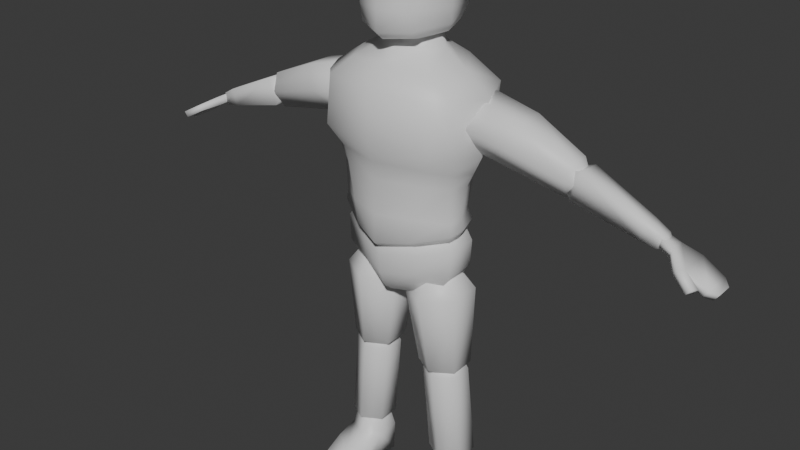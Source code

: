 # Source: Conversing_Variant_Two.blend  (saved by Blender 4.3.34; exported with 4.5.12 LTS)
import bpy
from mathutils import Matrix  # noqa: F401  (used for matrix-valued properties, if any)

bpy.ops.wm.read_factory_settings(use_empty=True)
scene = bpy.context.scene
scene.name = 'Scene'

# ---- collections
col_collection = bpy.data.collections.new('Collection'); scene.collection.children.link(col_collection)

# ---- materials (node trees are filled in below, after node groups)
mat_material = bpy.data.materials.new('Material')
mat_material.alpha_threshold = 0.0
mat_material.roughness = 0.5
mat_material.line_color = (0.0, 0.0, 0.0, 1.0)

# ---- material node trees
mat_material.use_nodes = True; mat_material.node_tree.nodes.clear()
_N = mat_material.node_tree.nodes; _L = mat_material.node_tree.links
n0 = _N.new('ShaderNodeOutputMaterial'); n0.name = 'Material Output'; n0.location = (300, 300)
n1 = _N.new('ShaderNodeBsdfPrincipled'); n1.name = 'Principled BSDF'; n1.location = (10, 300)
n1.inputs[3].default_value = 1.45
_L.new(n1.outputs[0], n0.inputs[0])
n0.is_active_output = True

# ---- world
world_world = bpy.data.worlds.new('World'); scene.world = world_world
world_world.use_nodes = True; world_world.node_tree.nodes.clear()
_N = world_world.node_tree.nodes; _L = world_world.node_tree.links
n0 = _N.new('ShaderNodeOutputWorld'); n0.name = 'World Output'; n0.location = (300, 300)
n1 = _N.new('ShaderNodeBackground'); n1.name = 'Background'; n1.location = (10, 300)
n1.inputs[0].default_value = (0.05088, 0.05088, 0.05088, 1.0)
_L.new(n1.outputs[0], n0.inputs[0])
n0.is_active_output = True
world_world.color = (0.05088, 0.05088, 0.05088)
world_world.sun_shadow_jitter_overblur = 0.0

# ---- meshes
me_cube = bpy.data.meshes.new('Cube')
me_cube.from_pydata([(0.3563, 0.4095, 3.193), (0.3169, 0.4502, 2.868), (0.4175, -0.3058, 3.212), (0.4316, -0.3323, 2.871), (0.0, 0.4448, 2.897), (0.0, -0.4051, 3.224), (0.0, -0.4324, 2.898), (0.0, 0.4232, 3.197), (0.4717, 0.3468, 3.191), (0.4436, 0.3192, 2.792), (0.5163, -0.1983, 3.198), (0.5055, -0.2003, 2.815), (0.0, -0.3669, 2.611), (0.3102, -0.2595, 2.597), (0.2063, 0.3124, 2.611), (0.0, 0.3792, 2.625), (0.4537, -0.1335, 2.576), (0.3905, 0.1978, 2.565), (0.0, -0.3618, 2.354), (0.2549, -0.2724, 2.352), (0.1735, 0.3083, 2.364), (0.0, 0.3795, 2.368), (0.4478, -0.1257, 2.321), (0.3645, 0.1741, 2.321), (0.0, -0.3146, 2.023), (0.2197, -0.2265, 2.048), (0.2197, 0.2878, 2.065), (0.0, 0.3576, 2.044), (0.4497, -0.1126, 2.115), (0.4497, 0.1203, 2.115), (0.0465, -0.103, 1.704), (0.2614, -0.227, 1.716), (0.2598, 0.2696, 1.73), (0.0457, 0.1452, 1.711), (0.4756, -0.1026, 1.735), (0.4748, 0.1457, 1.742), (0.0, -0.257, 1.762), (0.0, -0.3053, 1.881), (0.3058, -0.05926, 1.713), (0.2069, -0.2168, 1.899), (0.3058, 0.07406, 1.713), (0.0, 0.2839, 1.778), (0.2069, 0.2843, 1.916), (0.0, 0.3541, 1.902), (0.4374, -0.1126, 1.921), (0.4374, 0.1203, 1.921), (0.1579, -0.0489, 1.889), (0.2742, -0.1164, 1.875), (0.2748, 0.1541, 1.883), (0.1581, 0.08633, 1.894), (0.3887, -0.04758, 1.867), (0.3846, 0.08361, 1.875), (0.0, -0.2913, 2.241), (0.1861, -0.2213, 2.241), (0.1861, 0.2851, 2.241), (0.0, 0.34, 2.241), (0.3658, -0.08329, 2.241), (0.3658, 0.09859, 2.241), (0.172, -0.04463, 1.058), (0.3131, -0.1259, 1.065), (0.3121, 0.1998, 1.074), (0.1715, 0.1182, 1.063), (0.4537, -0.04434, 1.076), (0.4532, 0.1185, 1.081), (0.2089, -0.02444, 1.158), (0.3092, -0.08243, 1.167), (0.3082, 0.15, 1.174), (0.2084, 0.09176, 1.162), (0.409, -0.02423, 1.18), (0.4085, 0.09197, 1.184), (0.2411, -0.03557, 0.2292), (0.3849, -0.1183, 0.2275), (0.3845, 0.2134, 0.2553), (0.2409, 0.1303, 0.252), (0.5285, -0.03527, 0.2308), (0.5283, 0.1306, 0.2536), (0.2746, -0.01213, 0.4089), (0.3734, -0.06897, 0.4091), (0.373, 0.1588, 0.4159), (0.2745, 0.1018, 0.4123), (0.472, -0.01192, 0.4126), (0.4718, 0.102, 0.416), (0.2556, -0.03094, 0.009495), (0.3972, -0.1137, 0.009495), (0.3984, 0.218, 0.009495), (0.2562, 0.1349, 0.009495), (0.5394, -0.03064, 0.009495), (0.54, 0.1352, 0.009495), (0.2413, -0.3599, 0.1165), (0.3851, -0.4427, 0.1148), (0.3974, -0.4381, 0.002448), (0.5287, -0.3596, 0.118), (0.2558, -0.3553, 0.002448), (0.5396, -0.355, 0.002448), (0.5395, -0.1928, 0.005971), (0.3973, -0.2759, 0.005971), (0.2412, -0.1977, 0.1939), (0.385, -0.2805, 0.1922), (0.2557, -0.1931, 0.005971), (0.5286, -0.1974, 0.1955), (0.1418, -0.05796, 1.125), (0.2221, -0.01415, 1.062), (0.2437, -0.02653, 1.062), (0.3774, -0.02639, 1.067), (0.3034, -0.1508, 1.127), (0.3771, 0.1004, 1.07), (0.2434, 0.1003, 1.066), (0.3025, 0.2216, 1.138), (0.2219, 0.08787, 1.065), (0.1414, 0.1283, 1.13), (0.4644, -0.05749, 1.135), (0.3988, -0.01396, 1.068), (0.3986, 0.08805, 1.071), (0.464, 0.1286, 1.141), (0.3055, -0.001805, 0.334), (0.2329, -0.03633, 0.3893), (0.3769, -0.119, 0.3896), (0.4492, -0.01717, 0.3363), (0.3325, -0.0173, 0.3341), (0.449, 0.1123, 0.3401), (0.3762, 0.2123, 0.3994), (0.3323, 0.1122, 0.3379), (0.2326, 0.1293, 0.3942), (0.3054, 0.09665, 0.3369), (0.4761, -0.001625, 0.3373), (0.5204, -0.03597, 0.3948), (0.5201, 0.1297, 0.3997), (0.476, 0.09683, 0.3402), (0.3275, 0.01714, 0.4795), (0.372, -0.008506, 0.4796), (0.3718, 0.09426, 0.4827), (0.3274, 0.06852, 0.4811), (0.4165, 0.01723, 0.4812), (0.4164, 0.06861, 0.4828), (0.7857, 0.2637, 2.955), (0.7857, -0.1063, 2.955), (0.87, 0.1953, 3.11), (0.87, -0.03785, 3.11), (0.662, 0.1515, 2.805), (0.662, 0.005879, 2.808), (1.25, -0.01072, 2.703), (1.25, 0.1681, 2.703), (1.31, -0.01072, 2.901), (1.31, 0.1681, 2.901), (2.047, 0.1856, 2.531), (2.044, -0.02815, 2.526), (2.014, 0.1856, 2.486), (2.014, -0.02815, 2.487), (1.186, 0.02563, 2.776), (1.186, 0.1318, 2.776), (1.231, 0.02563, 2.891), (1.231, 0.1318, 2.891), (1.913, 0.02132, 2.532), (1.913, 0.1361, 2.532), (1.928, 0.02132, 2.594), (1.928, 0.1361, 2.594), (1.708, 0.02299, 2.58), (1.708, 0.1344, 2.58), (1.752, 0.02299, 2.701), (1.752, 0.1344, 2.701), (2.199, 0.1856, 2.437), (2.199, -0.02815, 2.437), (2.166, 0.1856, 2.391), (2.166, -0.02815, 2.391), (2.246, 0.1384, 2.41), (2.246, 0.019, 2.41), (2.213, 0.1384, 2.364), (2.213, 0.019, 2.364), (2.024, -0.08584, 2.537), (1.994, -0.08584, 2.498), (2.16, -0.0815, 2.46), (2.13, -0.0815, 2.421), (2.139, -0.1392, 2.471), (2.109, -0.1392, 2.432), (0.134, 0.2099, 3.438), (0.251, 0.05381, 3.438), (0.6275, -1.49e-08, 3.191), (0.5881, -5.96e-08, 2.791), (0.4827, 0.000991, 2.565), (0.4478, 0.0009441, 2.321), (0.2138, 0.02055, 2.099), (0.0, 0.0229, 2.071), (0.2262, 0.3359, 3.334), (0.3123, -0.2039, 3.328), (0.4352, 0.04038, 3.328), (0.0, -0.2748, 3.371), (0.0, 0.4093, 3.312), (0.177, -0.07498, 3.436), (0.0, 0.2595, 3.429), (0.0, -0.1263, 3.477), (0.0747, 0.2099, 3.586), (0.0, 0.2143, 3.586), (0.1085, -0.06274, 3.586), (0.0, -0.07919, 3.586), (0.1663, 0.05381, 3.586), (0.1014, 0.04316, 3.485), (0.0, -0.03248, 3.49), (0.1129, -0.02103, 3.488), (0.0, 0.09982, 3.491), (0.07907, 0.0842, 3.49), (0.2661, 0.2762, 3.698), (0.0, 0.3699, 3.696), (0.202, -0.2476, 3.713), (0.0, -0.3254, 3.714), (0.3229, 0.006947, 3.719), (0.2332, 0.2964, 4.125), (0.0, 0.3917, 4.13), (0.2434, -0.1957, 4.101), (0.0, -0.2983, 4.097), (0.307, 0.05144, 4.113), (0.1515, 0.1985, 4.274), (0.0, 0.2613, 4.277), (0.156, -0.1282, 4.255), (0.0, -0.1952, 4.251), (0.2201, 0.03719, 4.265), (0.1292, 0.1066, 4.33), (0.0, 0.1356, 4.332), (0.09899, -0.05209, 4.321), (0.0, -0.07547, 4.319), (0.1609, 0.03199, 4.326), (0.0, 0.02598, 4.351), (0.04277, 0.1756, 3.731), (0.1269, 0.08038, 3.731), (0.0747, 0.2099, 3.695), (0.0, 0.1784, 3.731), (0.0, 0.2143, 3.695), (0.1328, 0.03308, 3.731), (0.06849, -0.03204, 3.731), (0.1085, -0.06274, 3.695), (0.0, -0.07919, 3.695), (0.0, -0.04294, 3.731), (0.1472, 0.0533, 3.731), (0.1663, 0.05381, 3.695), (0.2407, 0.2129, 3.589), (0.2047, 0.1867, 3.537), (0.0, 0.2739, 3.59), (0.0, 0.2327, 3.541), (0.179, -0.1682, 3.532), (0.1965, -0.2282, 3.59), (0.0, -0.2659, 3.518), (0.0, -0.3277, 3.571), (0.3036, 0.03322, 3.605), (0.2633, 0.05614, 3.546), (0.3199, -0.2853, 2.726), (0.0, -0.3855, 2.741), (0.4791, -0.1608, 2.689), (0.2145, 0.3682, 2.732), (0.0, 0.3978, 2.75), (0.4187, 0.2497, 2.673), (0.533, 0.0006939, 2.674), (1.308, 0.0307, 2.789), (1.224, -0.04003, 2.822), (1.224, 0.1978, 2.823), (1.308, 0.1274, 2.79), (1.249, 0.01608, 2.946), (1.318, 0.06099, 2.853), (1.318, 0.0982, 2.853), (1.249, 0.1431, 2.945), (1.298, 0.09739, 2.727), (1.195, 0.1336, 2.699), (1.195, 0.02478, 2.698), (1.298, 0.06067, 2.726), (0.0, -0.2758, 2.057), (0.0, -0.3677, 2.14), (0.2159, -0.1753, 2.085), (0.2284, -0.2696, 2.172), (0.2124, 0.3183, 2.188), (0.2259, 0.235, 2.104), (0.0, 0.4033, 2.161), (0.0, 0.319, 2.075), (0.4009, -0.08285, 2.136), (0.4603, -0.1268, 2.239), (0.368, 0.1484, 2.14), (0.401, 0.1875, 2.243), (0.4697, 0.0004972, 2.25), (0.4104, 0.006129, 2.149), (0.0, -0.2024, 1.717), (0.0, 0.2405, 1.731), (1.888, 0.06567, 2.571), (1.825, 0.02908, 2.558), (1.888, 0.1, 2.571), (1.825, 0.1283, 2.558), (1.896, 0.0717, 2.591), (1.857, 0.04325, 2.641), (1.896, 0.1, 2.591), (1.857, 0.1283, 2.642), (1.842, 0.03154, 2.571), (1.814, 0.04975, 2.604), (1.814, 0.1077, 2.604), (1.842, 0.1259, 2.571), (1.824, 0.04975, 2.628), (1.864, 0.03134, 2.626), (1.864, 0.1261, 2.626), (1.824, 0.1077, 2.628), (0.4281, 0.1704, 3.033), (0.5378, 0.2807, 3.005), (0.4118, -0.01305, 3.042), (0.5011, -0.1239, 3.022), (0.4331, 0.1282, 3.114), (0.5484, 0.1914, 3.187), (0.4248, 0.03556, 3.118), (0.5294, -0.02293, 3.196), (0.417, 0.1235, 2.965), (0.5085, 0.1665, 2.84), (0.4081, 0.02741, 2.968), (0.4917, -0.01852, 2.847)], [], [(247, 246, 14, 15), (0, 7, 186, 182), (4, 7, 0, 1), (3, 2, 5, 6), (183, 10, 184), (177, 176, 10, 11), (1, 0, 8, 9), (245, 243, 13, 16), (2, 3, 11, 10), (178, 16, 22, 179), (16, 13, 19, 22), (249, 245, 16, 178), (246, 248, 17, 14), (243, 244, 12, 13), (23, 179, 274, 273), (264, 180, 275, 270), (15, 14, 20, 21), (13, 12, 18, 19), (14, 17, 23, 20), (22, 19, 265, 271), (20, 23, 273, 266), (180, 267, 272, 275), (181, 180, 264, 262), (179, 22, 271, 274), (28, 29, 57, 56), (25, 28, 56, 53), (28, 25, 39, 44), (27, 26, 42, 43), (26, 29, 45, 42), (29, 28, 44, 45), (34, 35, 51, 50), (31, 34, 50, 47), (30, 33, 109, 100), (34, 31, 104, 110), (103, 105, 112, 111), (33, 32, 107, 109), (32, 35, 113, 107), (108, 106, 102, 101), (35, 34, 110, 113), (36, 38, 39), (40, 41, 42), (36, 39, 37), (41, 43, 42), (38, 40, 45, 44), (40, 42, 45), (44, 39, 38), (25, 24, 37, 39), (49, 46, 47, 48), (47, 50, 51, 48), (32, 33, 49, 48), (30, 31, 47, 46), (35, 32, 48, 51), (33, 30, 46, 49), (55, 52, 53, 54), (53, 56, 57, 54), (26, 27, 55, 54), (29, 26, 54, 57), (24, 25, 53, 52), (60, 120, 122, 61), (67, 64, 65, 66), (65, 68, 69, 66), (62, 68, 65, 59), (63, 69, 68, 62), (61, 67, 66, 60), (59, 65, 64, 58), (60, 66, 69, 63), (58, 64, 67, 61), (61, 122, 115, 58), (59, 116, 125, 62), (63, 126, 120, 60), (123, 121, 118, 114), (62, 125, 126, 63), (117, 119, 127, 124), (75, 74, 86, 87), (97, 96, 88, 89), (77, 80, 132, 129), (79, 76, 128, 131), (71, 74, 80, 77), (74, 75, 81, 80), (72, 73, 79, 78), (70, 71, 77, 76), (75, 72, 78, 81), (73, 70, 76, 79), (85, 84, 83, 82), (83, 84, 87, 86), (73, 72, 84, 85), (95, 94, 93, 90), (72, 75, 87, 84), (70, 73, 85, 82), (91, 89, 90, 93), (89, 88, 92, 90), (96, 98, 92, 88), (98, 95, 90, 92), (94, 99, 91, 93), (99, 97, 89, 91), (74, 71, 97, 99), (86, 74, 99, 94), (82, 83, 95, 98), (70, 82, 98, 96), (83, 86, 94, 95), (71, 70, 96, 97), (102, 103, 104), (105, 106, 107), (101, 102, 104, 100), (102, 106, 105, 103), (106, 108, 109, 107), (108, 101, 100, 109), (111, 112, 113, 110), (112, 105, 107, 113), (110, 104, 103, 111), (31, 30, 100, 104), (116, 118, 117), (119, 121, 120), (115, 114, 118, 116), (117, 118, 121, 119), (120, 121, 123, 122), (122, 123, 114, 115), (125, 124, 127, 126), (126, 127, 119, 120), (124, 125, 116, 117), (58, 115, 116, 59), (131, 128, 129, 130), (129, 132, 133, 130), (80, 81, 133, 132), (78, 79, 131, 130), (76, 77, 129, 128), (81, 78, 130, 133), (138, 139, 305, 303), (300, 298, 294, 302, 304, 296), (138, 259, 260, 139), (136, 299, 301, 137), (134, 295, 299, 136), (134, 136, 257, 252), (297, 135, 137, 301), (139, 260, 251, 135), (136, 137, 254, 257), (141, 140, 148, 149), (142, 140, 156, 158), (285, 281, 157, 159), (141, 143, 159, 157), (144, 145, 161, 160), (143, 142, 158, 159), (148, 150, 151, 149), (140, 142, 150, 148), (142, 143, 151, 150), (143, 141, 149, 151), (259, 138, 134, 252), (152, 153, 146, 147), (154, 291, 286, 152), (155, 292, 291, 154), (287, 290, 293, 288), (153, 289, 292, 155), (278, 280, 284, 282), (283, 285, 159, 158), (156, 157, 281, 279), (140, 141, 157, 156), (152, 147, 169), (155, 154, 145, 144), (153, 155, 144, 146), (163, 162, 166, 167), (145, 147, 163, 161), (147, 146, 162, 163), (146, 144, 160, 162), (167, 166, 164, 165), (161, 163, 167, 165), (160, 161, 165, 164), (162, 160, 164, 166), (154, 152, 169, 168), (145, 154, 168), (168, 169, 173, 172), (171, 170, 172, 173), (169, 147, 171, 173), (145, 168, 172, 170), (147, 145, 170, 171), (269, 267, 180, 181), (21, 20, 266, 268), (248, 249, 178, 17), (17, 178, 179, 23), (9, 8, 176, 177), (187, 175, 194, 192), (10, 183, 2), (184, 182, 174, 175), (183, 184, 175, 187), (183, 185, 5, 2), (189, 187, 192, 193), (182, 186, 188, 174), (185, 183, 187, 189), (192, 194, 232, 228), (174, 188, 191, 190), (175, 174, 190, 194), (10, 176, 184), (176, 8, 184), (184, 8, 182), (8, 0, 182), (241, 233, 200, 204), (198, 199, 195, 197, 196), (240, 238, 202, 203), (242, 237, 197, 195), (233, 235, 201, 200), (238, 241, 204, 202), (204, 200, 205, 209), (202, 204, 209, 207), (237, 239, 196, 197), (234, 242, 195, 199), (209, 205, 210, 214), (207, 209, 214, 212), (203, 202, 207, 208), (200, 201, 206, 205), (208, 207, 212, 213), (205, 206, 211, 210), (214, 210, 215, 219), (210, 211, 216, 215), (212, 214, 219, 217), (213, 212, 217, 218), (217, 219, 220), (218, 217, 220), (219, 215, 220), (215, 216, 220), (194, 190, 223, 232), (222, 226, 231), (193, 192, 228, 229), (190, 191, 225, 223), (221, 222, 223), (226, 227, 228), (223, 225, 224, 221), (221, 227, 226, 222), (229, 228, 227, 230), (232, 223, 222, 231), (228, 232, 231, 226), (230, 227, 221, 224), (234, 236, 235, 233), (239, 237, 238, 240), (242, 234, 233, 241), (237, 242, 241, 238), (236, 234, 199, 198), (9, 177, 249, 248), (3, 6, 244, 243), (1, 9, 248, 246), (177, 11, 245, 249), (11, 3, 243, 245), (4, 1, 246, 247), (137, 135, 251, 254), (253, 258, 259, 252), (251, 260, 261, 250), (257, 254, 255, 256), (252, 257, 256, 253), (254, 251, 250, 255), (260, 259, 258, 261), (258, 253, 256, 255, 250, 261), (262, 264, 265, 263), (267, 269, 268, 266), (275, 272, 273, 274), (272, 267, 266, 273), (271, 265, 264, 270), (270, 275, 274, 271), (19, 18, 263, 265), (40, 38, 276, 277), (36, 276, 38), (40, 277, 41), (280, 278, 279, 281), (282, 284, 285, 283), (284, 280, 281, 285), (278, 282, 283, 279), (158, 156, 279, 283), (287, 288, 289, 286), (291, 292, 293, 290), (292, 289, 288, 293), (290, 287, 286, 291), (152, 286, 289, 153), (135, 297, 305, 139), (298, 300, 301, 299), (297, 301, 300, 296), (299, 295, 294, 298), (303, 305, 304, 302), (295, 303, 302, 294), (305, 297, 296, 304), (295, 134, 138, 303)])
me_cube.polygons.foreach_set('use_smooth', [True] * 277)
_uv = me_cube.uv_layers.new(name='UVMap')
_uv.uv.foreach_set('vector', [0.375, 0.375, 0.375, 0.5, 0.375, 0.5, 0.375, 0.375, 0.625, 0.5, 0.75, 0.5, 0.75, 0.5876, 0.625, 0.5819, 0.375, 0.375, 0.625, 0.375, 0.625, 0.5, 0.375, 0.5, 0.375, 0.75, 0.625, 0.75, 0.625, 0.875, 0.375, 0.875, 0.625, 0.6681, 0.625, 0.75, 0.625, 0.625, 0.375, 0.625, 0.625, 0.625, 0.625, 0.75, 0.375, 0.75, 0.375, 0.5, 0.625, 0.5, 0.625, 0.5, 0.375, 0.5, 0.375, 0.75, 0.375, 0.75, 0.375, 0.75, 0.375, 0.75, 0.625, 0.75, 0.375, 0.75, 0.375, 0.75, 0.625, 0.75, 0.375, 0.625, 0.375, 0.75, 0.375, 0.75, 0.375, 0.625, 0.375, 0.75, 0.375, 0.75, 0.375, 0.75, 0.375, 0.75, 0.375, 0.625, 0.375, 0.75, 0.375, 0.75, 0.375, 0.625, 0.375, 0.5, 0.375, 0.5, 0.375, 0.5, 0.375, 0.5, 0.375, 0.75, 0.375, 0.875, 0.375, 0.875, 0.375, 0.75, 0.375, 0.5, 0.375, 0.625, 0.375, 0.625, 0.375, 0.5, 0.375, 0.7113, 0.375, 0.625, 0.375, 0.625, 0.375, 0.6906, 0.375, 0.375, 0.375, 0.5, 0.375, 0.5, 0.375, 0.375, 0.375, 0.75, 0.375, 0.875, 0.375, 0.875, 0.375, 0.75, 0.375, 0.5, 0.375, 0.5, 0.375, 0.5, 0.375, 0.5, 0.375, 0.75, 0.375, 0.75, 0.375, 0.75, 0.375, 0.75, 0.375, 0.5, 0.375, 0.5, 0.375, 0.5, 0.3746, 0.5, 0.375, 0.625, 0.375, 0.5361, 0.375, 0.548, 0.375, 0.625, 0.25, 0.625, 0.375, 0.625, 0.375, 0.7113, 0.25, 0.7216, 0.375, 0.625, 0.375, 0.75, 0.375, 0.75, 0.375, 0.625, 0.375, 0.75, 0.375, 0.5, 0.375, 0.5, 0.375, 0.75, 0.375, 0.75, 0.375, 0.75, 0.375, 0.75, 0.375, 0.75, 0.375, 0.75, 0.375, 0.75, 0.375, 0.75, 0.375, 0.75, 0.25, 0.5, 0.375, 0.5, 0.375, 0.5, 0.25, 0.5, 0.375, 0.5, 0.375, 0.5, 0.375, 0.5, 0.375, 0.5, 0.375, 0.5, 0.375, 0.75, 0.375, 0.75, 0.375, 0.5, 0.375, 0.75, 0.375, 0.5, 0.375, 0.5, 0.375, 0.75, 0.375, 0.75, 0.375, 0.75, 0.375, 0.75, 0.375, 0.75, 0.25, 0.75, 0.25, 0.5, 0.25, 0.5, 0.25, 0.75, 0.375, 0.75, 0.375, 0.75, 0.375, 0.75, 0.375, 0.75, 0.375, 0.6835, 0.375, 0.5665, 0.375, 0.5721, 0.375, 0.6779, 0.25, 0.5, 0.375, 0.5, 0.375, 0.5, 0.25, 0.5, 0.375, 0.5, 0.375, 0.5, 0.375, 0.5, 0.375, 0.5, 0.3038, 0.5721, 0.3212, 0.5665, 0.3212, 0.6835, 0.3038, 0.6779, 0.375, 0.5, 0.375, 0.75, 0.375, 0.75, 0.375, 0.5, 0.2634, 0.7005, 0.375, 0.6472, 0.375, 0.75, 0.375, 0.6121, 0.2634, 0.547, 0.375, 0.5, 0.2634, 0.7005, 0.375, 0.75, 0.25, 0.75, 0.25, 0.5461, 0.25, 0.5, 0.375, 0.5, 0.375, 0.661, 0.375, 0.5966, 0.375, 0.5, 0.375, 0.75, 0.375, 0.6121, 0.375, 0.5, 0.375, 0.5, 0.375, 0.75, 0.375, 0.75, 0.375, 0.661, 0.375, 0.75, 0.25, 0.75, 0.25, 0.75, 0.375, 0.75, 0.25, 0.5, 0.25, 0.75, 0.375, 0.75, 0.375, 0.5, 0.375, 0.75, 0.375, 0.75, 0.375, 0.5, 0.375, 0.5, 0.375, 0.5, 0.25, 0.5, 0.25, 0.5, 0.375, 0.5, 0.25, 0.75, 0.375, 0.75, 0.375, 0.75, 0.25, 0.75, 0.375, 0.5, 0.375, 0.5, 0.375, 0.5, 0.375, 0.5, 0.25, 0.5, 0.25, 0.75, 0.25, 0.75, 0.25, 0.5, 0.25, 0.5, 0.25, 0.75, 0.375, 0.75, 0.375, 0.5, 0.375, 0.75, 0.375, 0.75, 0.375, 0.5, 0.375, 0.5, 0.375, 0.5, 0.25, 0.5, 0.25, 0.5, 0.375, 0.5, 0.375, 0.5, 0.375, 0.5, 0.375, 0.5, 0.375, 0.5, 0.25, 0.75, 0.375, 0.75, 0.375, 0.75, 0.25, 0.75, 0.375, 0.5, 0.375, 0.5, 0.25, 0.5, 0.25, 0.5, 0.25, 0.5, 0.25, 0.75, 0.375, 0.75, 0.375, 0.5, 0.375, 0.75, 0.375, 0.75, 0.375, 0.5, 0.375, 0.5, 0.375, 0.75, 0.375, 0.75, 0.375, 0.75, 0.375, 0.75, 0.375, 0.5, 0.375, 0.5, 0.375, 0.75, 0.375, 0.75, 0.25, 0.5, 0.25, 0.5, 0.375, 0.5, 0.375, 0.5, 0.375, 0.75, 0.375, 0.75, 0.25, 0.75, 0.25, 0.75, 0.375, 0.5, 0.375, 0.5, 0.375, 0.5, 0.375, 0.5, 0.25, 0.75, 0.25, 0.75, 0.25, 0.5, 0.25, 0.5, 0.25, 0.5, 0.25, 0.5, 0.25, 0.75, 0.25, 0.75, 0.375, 0.75, 0.375, 0.75, 0.375, 0.75, 0.375, 0.75, 0.375, 0.5, 0.375, 0.5, 0.375, 0.5, 0.375, 0.5, 0.3008, 0.5688, 0.3242, 0.5618, 0.3242, 0.6882, 0.3008, 0.6812, 0.375, 0.75, 0.375, 0.75, 0.375, 0.5, 0.375, 0.5, 0.375, 0.6882, 0.375, 0.5618, 0.375, 0.5688, 0.375, 0.6812, 0.375, 0.5, 0.375, 0.75, 0.375, 0.75, 0.375, 0.5, 0.375, 0.75, 0.25, 0.75, 0.25, 0.75, 0.375, 0.75, 0.375, 0.75, 0.375, 0.75, 0.375, 0.75, 0.375, 0.75, 0.25, 0.5, 0.25, 0.75, 0.25, 0.75, 0.25, 0.5, 0.375, 0.75, 0.375, 0.75, 0.375, 0.75, 0.375, 0.75, 0.375, 0.75, 0.375, 0.5, 0.375, 0.5, 0.375, 0.75, 0.375, 0.5, 0.25, 0.5, 0.25, 0.5, 0.375, 0.5, 0.25, 0.75, 0.375, 0.75, 0.375, 0.75, 0.25, 0.75, 0.375, 0.5, 0.375, 0.5, 0.375, 0.5, 0.375, 0.5, 0.25, 0.5, 0.25, 0.75, 0.25, 0.75, 0.25, 0.5, 0.25, 0.5, 0.375, 0.5, 0.375, 0.75, 0.25, 0.75, 0.375, 0.75, 0.375, 0.5, 0.375, 0.5, 0.375, 0.75, 0.25, 0.5, 0.375, 0.5, 0.375, 0.5, 0.25, 0.5, 0.375, 0.75, 0.375, 0.75, 0.375, 0.75, 0.375, 0.75, 0.375, 0.5, 0.375, 0.5, 0.375, 0.5, 0.375, 0.5, 0.25, 0.75, 0.25, 0.5, 0.25, 0.5, 0.25, 0.75, 0.375, 0.75, 0.375, 0.75, 0.375, 0.75, 0.375, 0.75, 0.375, 0.75, 0.25, 0.75, 0.25, 0.75, 0.375, 0.75, 0.25, 0.75, 0.25, 0.75, 0.25, 0.75, 0.25, 0.75, 0.25, 0.75, 0.375, 0.75, 0.375, 0.75, 0.25, 0.75, 0.375, 0.75, 0.375, 0.75, 0.375, 0.75, 0.375, 0.75, 0.375, 0.75, 0.375, 0.75, 0.375, 0.75, 0.375, 0.75, 0.375, 0.75, 0.375, 0.75, 0.375, 0.75, 0.375, 0.75, 0.375, 0.75, 0.375, 0.75, 0.375, 0.75, 0.375, 0.75, 0.25, 0.75, 0.375, 0.75, 0.375, 0.75, 0.25, 0.75, 0.25, 0.75, 0.25, 0.75, 0.25, 0.75, 0.25, 0.75, 0.375, 0.75, 0.375, 0.75, 0.375, 0.75, 0.375, 0.75, 0.375, 0.75, 0.25, 0.75, 0.25, 0.75, 0.375, 0.75, 0.3212, 0.6835, 0.375, 0.6835, 0.375, 0.75, 0.375, 0.5665, 0.3212, 0.5665, 0.375, 0.5, 0.3038, 0.6779, 0.3212, 0.6835, 0.375, 0.75, 0.25, 0.75, 0.3212, 0.6835, 0.3212, 0.5665, 0.375, 0.5665, 0.375, 0.6835, 0.3212, 0.5665, 0.3038, 0.5721, 0.25, 0.5, 0.375, 0.5, 0.3038, 0.5721, 0.3038, 0.6779, 0.25, 0.75, 0.25, 0.5, 0.375, 0.6779, 0.375, 0.5721, 0.375, 0.5, 0.375, 0.75, 0.375, 0.5721, 0.375, 0.5665, 0.375, 0.5, 0.375, 0.5, 0.375, 0.75, 0.375, 0.75, 0.375, 0.6835, 0.375, 0.6779, 0.375, 0.75, 0.25, 0.75, 0.25, 0.75, 0.375, 0.75, 0.375, 0.75, 0.3242, 0.6882, 0.375, 0.6882, 0.375, 0.5618, 0.3242, 0.5618, 0.375, 0.5, 0.25, 0.75, 0.3008, 0.6812, 0.3242, 0.6882, 0.375, 0.75, 0.375, 0.6882, 0.3242, 0.6882, 0.3242, 0.5618, 0.375, 0.5618, 0.375, 0.5, 0.3242, 0.5618, 0.3008, 0.5688, 0.25, 0.5, 0.25, 0.5, 0.3008, 0.5688, 0.3008, 0.6812, 0.25, 0.75, 0.375, 0.75, 0.375, 0.6812, 0.375, 0.5688, 0.375, 0.5, 0.375, 0.5, 0.375, 0.5688, 0.375, 0.5618, 0.375, 0.5, 0.375, 0.6812, 0.375, 0.75, 0.375, 0.75, 0.375, 0.6882, 0.25, 0.75, 0.25, 0.75, 0.375, 0.75, 0.375, 0.75, 0.25, 0.5, 0.25, 0.75, 0.375, 0.75, 0.375, 0.5, 0.375, 0.75, 0.375, 0.75, 0.375, 0.5, 0.375, 0.5, 0.375, 0.75, 0.375, 0.5, 0.375, 0.5, 0.375, 0.75, 0.375, 0.5, 0.25, 0.5, 0.25, 0.5, 0.375, 0.5, 0.25, 0.75, 0.375, 0.75, 0.375, 0.75, 0.25, 0.75, 0.375, 0.5, 0.375, 0.5, 0.375, 0.5, 0.375, 0.5, 0.375, 0.5, 0.375, 0.75, 0.5327, 0.75, 0.5276, 0.5, 0.625, 0.6664, 0.625, 0.5834, 0.625, 0.5556, 0.625, 0.5824, 0.625, 0.6678, 0.625, 0.6943, 0.375, 0.5, 0.375, 0.5, 0.375, 0.75, 0.375, 0.75, 0.375, 0.5, 0.5659, 0.5, 0.5687, 0.75, 0.375, 0.75, 0.375, 0.5, 0.5538, 0.5, 0.5659, 0.5, 0.375, 0.5, 0.375, 0.5, 0.375, 0.5, 0.375, 0.5, 0.375, 0.5, 0.5603, 0.75, 0.375, 0.75, 0.375, 0.75, 0.5687, 0.75, 0.375, 0.75, 0.375, 0.75, 0.375, 0.75, 0.375, 0.75, 0.375, 0.5, 0.375, 0.75, 0.375, 0.75, 0.375, 0.5, 0.375, 0.5, 0.375, 0.75, 0.375, 0.75, 0.375, 0.5, 0.375, 0.75, 0.375, 0.75, 0.375, 0.75, 0.375, 0.75, 0.375, 0.5499, 0.375, 0.5496, 0.375, 0.5, 0.375, 0.5, 0.375, 0.5, 0.375, 0.5, 0.375, 0.5, 0.375, 0.5, 0.375, 0.5, 0.375, 0.75, 0.375, 0.75, 0.375, 0.5, 0.375, 0.5, 0.375, 0.75, 0.375, 0.75, 0.375, 0.5, 0.375, 0.75, 0.375, 0.75, 0.375, 0.5, 0.375, 0.5, 0.375, 0.75, 0.375, 0.75, 0.375, 0.75, 0.375, 0.75, 0.375, 0.75, 0.375, 0.5, 0.375, 0.5, 0.375, 0.75, 0.375, 0.5, 0.375, 0.5, 0.375, 0.5, 0.375, 0.5, 0.375, 0.5, 0.375, 0.5, 0.375, 0.5, 0.375, 0.5, 0.375, 0.75, 0.375, 0.5, 0.375, 0.5, 0.375, 0.75, 0.375, 0.75, 0.375, 0.75, 0.375, 0.75, 0.375, 0.75, 0.375, 0.5, 0.375, 0.5, 0.375, 0.75, 0.375, 0.75, 0.375, 0.7052, 0.375, 0.7052, 0.375, 0.5448, 0.375, 0.5448, 0.375, 0.5, 0.375, 0.5, 0.375, 0.5, 0.375, 0.5, 0.375, 0.6455, 0.375, 0.6039, 0.375, 0.606, 0.375, 0.6434, 0.375, 0.7001, 0.375, 0.5499, 0.375, 0.5, 0.375, 0.75, 0.375, 0.75, 0.375, 0.5, 0.375, 0.5496, 0.375, 0.7004, 0.375, 0.75, 0.375, 0.5, 0.375, 0.5, 0.375, 0.75, 0.375, 0.75, 0.375, 0.75, 0.375, 0.75, 0.375, 0.5, 0.375, 0.75, 0.375, 0.75, 0.375, 0.5, 0.375, 0.5, 0.375, 0.5, 0.375, 0.5, 0.375, 0.5, 0.375, 0.75, 0.375, 0.5, 0.375, 0.5, 0.375, 0.75, 0.375, 0.75, 0.375, 0.75, 0.375, 0.75, 0.375, 0.75, 0.375, 0.75, 0.375, 0.5, 0.375, 0.5, 0.375, 0.75, 0.375, 0.5, 0.375, 0.5, 0.375, 0.5, 0.375, 0.5, 0.375, 0.75, 0.375, 0.5, 0.375, 0.5, 0.375, 0.75, 0.375, 0.75, 0.375, 0.75, 0.375, 0.75, 0.375, 0.75, 0.375, 0.5, 0.375, 0.75, 0.375, 0.75, 0.375, 0.5, 0.375, 0.5, 0.375, 0.5, 0.375, 0.5, 0.375, 0.5, 0.375, 0.75, 0.375, 0.75, 0.375, 0.75, 0.375, 0.75, 0.375, 0.75, 0.375, 0.75, 0.375, 0.75, 0.375, 0.75, 0.375, 0.75, 0.375, 0.75, 0.375, 0.75, 0.375, 0.75, 0.375, 0.75, 0.375, 0.75, 0.375, 0.75, 0.375, 0.75, 0.375, 0.75, 0.375, 0.75, 0.375, 0.75, 0.375, 0.75, 0.375, 0.75, 0.375, 0.75, 0.375, 0.75, 0.375, 0.75, 0.375, 0.75, 0.375, 0.75, 0.375, 0.75, 0.25, 0.5284, 0.375, 0.5361, 0.375, 0.625, 0.25, 0.625, 0.375, 0.375, 0.375, 0.5, 0.3746, 0.5, 0.375, 0.375, 0.375, 0.5, 0.375, 0.625, 0.375, 0.625, 0.375, 0.5, 0.375, 0.5, 0.375, 0.625, 0.375, 0.625, 0.375, 0.5, 0.375, 0.5, 0.625, 0.5, 0.625, 0.625, 0.375, 0.625, 0.625, 0.6448, 0.625, 0.625, 0.625, 0.625, 0.625, 0.6681, 0.625, 0.75, 0.625, 0.6681, 0.625, 0.75, 0.625, 0.625, 0.625, 0.5819, 0.625, 0.5819, 0.625, 0.625, 0.625, 0.6681, 0.625, 0.625, 0.625, 0.625, 0.625, 0.6448, 0.625, 0.6681, 0.75, 0.6625, 0.75, 0.75, 0.625, 0.75, 0.75, 0.6625, 0.625, 0.6448, 0.625, 0.6681, 0.75, 0.6625, 0.625, 0.5819, 0.75, 0.5876, 0.75, 0.5876, 0.625, 0.5819, 0.75, 0.6625, 0.625, 0.6681, 0.625, 0.6448, 0.75, 0.6625, 0.625, 0.6681, 0.625, 0.625, 0.625, 0.625, 0.625, 0.6681, 0.625, 0.5819, 0.75, 0.5876, 0.75, 0.5876, 0.625, 0.5819, 0.625, 0.625, 0.625, 0.5819, 0.625, 0.5819, 0.625, 0.625, 0.625, 0.75, 0.625, 0.625, 0.625, 0.625, 0.625, 0.625, 0.625, 0.5, 0.625, 0.625, 0.625, 0.625, 0.625, 0.5, 0.625, 0.5819, 0.625, 0.5, 0.625, 0.5, 0.625, 0.5819, 0.625, 0.625, 0.625, 0.5819, 0.625, 0.5819, 0.625, 0.625, 0.75, 0.5876, 0.625, 0.5819, 0.625, 0.625, 0.6221, 0.6609, 0.75, 0.6625, 0.75, 0.6625, 0.6343, 0.6677, 0.6617, 0.6664, 0.75, 0.6625, 0.625, 0.625, 0.6221, 0.6609, 0.6221, 0.6609, 0.625, 0.625, 0.625, 0.5819, 0.75, 0.5876, 0.75, 0.5876, 0.625, 0.5819, 0.622, 0.6624, 0.625, 0.625, 0.625, 0.625, 0.6216, 0.6669, 0.625, 0.625, 0.625, 0.5819, 0.625, 0.5819, 0.625, 0.625, 0.6216, 0.6669, 0.625, 0.625, 0.625, 0.625, 0.6221, 0.6609, 0.625, 0.6681, 0.75, 0.6625, 0.75, 0.6625, 0.625, 0.6681, 0.625, 0.5819, 0.625, 0.625, 0.625, 0.625, 0.625, 0.5819, 0.625, 0.625, 0.625, 0.5819, 0.625, 0.5819, 0.625, 0.625, 0.6221, 0.6609, 0.625, 0.625, 0.625, 0.625, 0.6221, 0.6609, 0.75, 0.6625, 0.6617, 0.6664, 0.625, 0.6681, 0.75, 0.6625, 0.625, 0.5819, 0.75, 0.5876, 0.75, 0.5876, 0.625, 0.5819, 0.75, 0.6625, 0.625, 0.6681, 0.625, 0.6681, 0.75, 0.6625, 0.625, 0.5819, 0.75, 0.5876, 0.75, 0.5876, 0.625, 0.5819, 0.625, 0.625, 0.625, 0.5819, 0.625, 0.5819, 0.625, 0.625, 0.625, 0.5819, 0.75, 0.5876, 0.75, 0.5876, 0.625, 0.5819, 0.6221, 0.6609, 0.625, 0.625, 0.625, 0.625, 0.6215, 0.6688, 0.75, 0.6625, 0.625, 0.6681, 0.6558, 0.6667, 0.75, 0.6625, 0.6215, 0.6688, 0.625, 0.625, 0.6221, 0.6609, 0.75, 0.6625, 0.6558, 0.6667, 0.75, 0.6625, 0.625, 0.625, 0.625, 0.5819, 0.625, 0.625, 0.625, 0.5819, 0.75, 0.5876, 0.625, 0.5819, 0.625, 0.625, 0.625, 0.5819, 0.625, 0.5819, 0.625, 0.625, 0.6242, 0.6186, 0.6237, 0.6323, 0.6242, 0.6261, 0.75, 0.6625, 0.625, 0.6681, 0.625, 0.6681, 0.75, 0.6625, 0.625, 0.5819, 0.75, 0.5876, 0.75, 0.5876, 0.625, 0.5819, 0.6755, 0.5946, 0.625, 0.6243, 0.625, 0.5819, 0.625, 0.6392, 0.6644, 0.6559, 0.625, 0.6681, 0.625, 0.5819, 0.75, 0.5876, 0.75, 0.5967, 0.6755, 0.5946, 0.6755, 0.5946, 0.6644, 0.6559, 0.625, 0.6392, 0.625, 0.6243, 0.75, 0.6625, 0.625, 0.6681, 0.6644, 0.6559, 0.75, 0.6532, 0.625, 0.625, 0.625, 0.5819, 0.6242, 0.6186, 0.6242, 0.6261, 0.6221, 0.6609, 0.625, 0.625, 0.6242, 0.6261, 0.6237, 0.6323, 0.75, 0.6532, 0.6644, 0.6559, 0.6755, 0.5946, 0.75, 0.5967, 0.625, 0.5819, 0.75, 0.5876, 0.75, 0.5876, 0.625, 0.5819, 0.75, 0.6625, 0.625, 0.6681, 0.6343, 0.6677, 0.75, 0.6625, 0.625, 0.625, 0.625, 0.5819, 0.625, 0.5819, 0.625, 0.625, 0.6221, 0.6609, 0.625, 0.625, 0.625, 0.625, 0.622, 0.6624, 0.75, 0.5876, 0.625, 0.5819, 0.625, 0.5819, 0.75, 0.5876, 0.375, 0.5, 0.375, 0.625, 0.375, 0.625, 0.375, 0.5, 0.375, 0.75, 0.375, 0.875, 0.375, 0.875, 0.375, 0.75, 0.375, 0.5, 0.375, 0.5, 0.375, 0.5, 0.375, 0.5, 0.375, 0.625, 0.375, 0.75, 0.375, 0.75, 0.375, 0.625, 0.375, 0.75, 0.375, 0.75, 0.375, 0.75, 0.375, 0.75, 0.375, 0.375, 0.375, 0.5, 0.375, 0.5, 0.375, 0.375, 0.375, 0.75, 0.375, 0.75, 0.375, 0.75, 0.375, 0.75, 0.375, 0.5568, 0.375, 0.5908, 0.375, 0.5, 0.375, 0.5, 0.375, 0.75, 0.375, 0.75, 0.375, 0.6596, 0.375, 0.6937, 0.375, 0.5, 0.375, 0.75, 0.375, 0.6597, 0.375, 0.5903, 0.375, 0.5, 0.375, 0.5, 0.375, 0.5903, 0.375, 0.5568, 0.375, 0.75, 0.375, 0.75, 0.375, 0.6937, 0.375, 0.6597, 0.375, 0.75, 0.375, 0.5, 0.375, 0.5908, 0.375, 0.6596, 0.375, 0.5908, 0.375, 0.5568, 0.375, 0.5903, 0.375, 0.6597, 0.375, 0.6937, 0.375, 0.6596, 0.25, 0.7216, 0.375, 0.7113, 0.375, 0.75, 0.2577, 0.75, 0.375, 0.5361, 0.25, 0.5284, 0.2582, 0.5, 0.3746, 0.5, 0.375, 0.625, 0.375, 0.548, 0.375, 0.5, 0.375, 0.625, 0.375, 0.548, 0.375, 0.5361, 0.3746, 0.5, 0.375, 0.5, 0.375, 0.75, 0.375, 0.75, 0.375, 0.7113, 0.375, 0.6906, 0.375, 0.6906, 0.375, 0.625, 0.375, 0.625, 0.375, 0.75, 0.375, 0.75, 0.375, 0.875, 0.375, 0.875, 0.375, 0.75, 0.0, 0.0, 0.0, 0.0, 0.0, 0.0, 0.0, 0.0, 0.2634, 0.7005, 0.2724, 0.6962, 0.375, 0.6472, 0.375, 0.6121, 0.2707, 0.5513, 0.2634, 0.547, 0.375, 0.6039, 0.375, 0.6455, 0.375, 0.7004, 0.375, 0.5496, 0.375, 0.6434, 0.375, 0.606, 0.375, 0.5499, 0.375, 0.7001, 0.375, 0.606, 0.375, 0.6039, 0.375, 0.5496, 0.375, 0.5499, 0.375, 0.6455, 0.375, 0.6434, 0.375, 0.7001, 0.375, 0.7004, 0.375, 0.75, 0.375, 0.75, 0.375, 0.7004, 0.375, 0.7001, 0.375, 0.7052, 0.375, 0.5448, 0.375, 0.5, 0.375, 0.75, 0.375, 0.75, 0.375, 0.5, 0.375, 0.5448, 0.375, 0.7052, 0.375, 0.5, 0.375, 0.5, 0.375, 0.5448, 0.375, 0.5448, 0.375, 0.7052, 0.375, 0.7052, 0.375, 0.75, 0.375, 0.75, 0.375, 0.75, 0.375, 0.75, 0.375, 0.5, 0.375, 0.5, 0.375, 0.75, 0.5603, 0.75, 0.5327, 0.75, 0.375, 0.75, 0.625, 0.5834, 0.625, 0.6664, 0.5687, 0.75, 0.5659, 0.5, 0.5603, 0.75, 0.5687, 0.75, 0.625, 0.6664, 0.625, 0.6943, 0.5659, 0.5, 0.5538, 0.5, 0.625, 0.5556, 0.625, 0.5834, 0.5276, 0.5, 0.5327, 0.75, 0.625, 0.6678, 0.625, 0.5824, 0.5538, 0.5, 0.5276, 0.5, 0.625, 0.5824, 0.625, 0.5556, 0.5327, 0.75, 0.5603, 0.75, 0.625, 0.6943, 0.625, 0.6678, 0.5538, 0.5, 0.375, 0.5, 0.375, 0.5, 0.5276, 0.5])
_ca = me_cube.color_attributes.new('Attribute', 'BYTE_COLOR', 'CORNER')
_ca.data.foreach_set('color', [1.0, 1.0, 1.0, 1.0, 1.0, 1.0, 1.0, 1.0, 1.0, 1.0, 1.0, 1.0, 1.0, 1.0, 1.0, 1.0, 1.0, 1.0, 1.0, 1.0, 1.0, 1.0, 1.0, 1.0, 1.0, 1.0, 1.0, 1.0, 1.0, 1.0, 1.0, 1.0, 1.0, 1.0, 1.0, 1.0, 1.0, 1.0, 1.0, 1.0, 1.0, 1.0, 1.0, 1.0, 1.0, 1.0, 1.0, 1.0, 1.0, 1.0, 1.0, 1.0, 1.0, 1.0, 1.0, 1.0, 1.0, 1.0, 1.0, 1.0, 1.0, 1.0, 1.0, 1.0, 1.0, 1.0, 1.0, 1.0, 1.0, 1.0, 1.0, 1.0, 1.0, 1.0, 1.0, 1.0, 1.0, 1.0, 1.0, 1.0, 1.0, 1.0, 1.0, 1.0, 1.0, 1.0, 1.0, 1.0, 1.0, 1.0, 1.0, 1.0, 1.0, 1.0, 1.0, 1.0, 1.0, 1.0, 1.0, 1.0, 1.0, 1.0, 1.0, 1.0, 1.0, 1.0, 1.0, 1.0, 1.0, 1.0, 1.0, 1.0, 1.0, 1.0, 1.0, 1.0, 1.0, 1.0, 1.0, 1.0, 1.0, 1.0, 1.0, 1.0, 1.0, 1.0, 1.0, 1.0, 1.0, 1.0, 1.0, 1.0, 1.0, 1.0, 1.0, 1.0, 1.0, 1.0, 1.0, 1.0, 1.0, 1.0, 1.0, 1.0, 1.0, 1.0, 1.0, 1.0, 1.0, 1.0, 1.0, 1.0, 1.0, 1.0, 1.0, 1.0, 1.0, 1.0, 1.0, 1.0, 1.0, 1.0, 1.0, 1.0, 1.0, 1.0, 1.0, 1.0, 1.0, 1.0, 1.0, 1.0, 1.0, 1.0, 1.0, 1.0, 1.0, 1.0, 1.0, 1.0, 1.0, 1.0, 1.0, 1.0, 1.0, 1.0, 1.0, 1.0, 1.0, 1.0, 1.0, 1.0, 1.0, 1.0, 1.0, 1.0, 1.0, 1.0, 1.0, 1.0, 1.0, 1.0, 1.0, 1.0, 1.0, 1.0, 1.0, 1.0, 1.0, 1.0, 1.0, 1.0, 1.0, 1.0, 1.0, 1.0, 1.0, 1.0, 1.0, 1.0, 1.0, 1.0, 1.0, 1.0, 1.0, 1.0, 1.0, 1.0, 1.0, 1.0, 1.0, 1.0, 1.0, 1.0, 1.0, 1.0, 1.0, 1.0, 1.0, 1.0, 1.0, 1.0, 1.0, 1.0, 1.0, 1.0, 1.0, 1.0, 1.0, 1.0, 1.0, 1.0, 1.0, 1.0, 1.0, 1.0, 1.0, 1.0, 1.0, 1.0, 1.0, 1.0, 1.0, 1.0, 1.0, 1.0, 1.0, 1.0, 1.0, 1.0, 1.0, 1.0, 1.0, 1.0, 1.0, 1.0, 1.0, 1.0, 1.0, 1.0, 1.0, 1.0, 1.0, 1.0, 1.0, 1.0, 1.0, 1.0, 1.0, 1.0, 1.0, 1.0, 1.0, 1.0, 1.0, 1.0, 1.0, 1.0, 1.0, 1.0, 1.0, 1.0, 1.0, 1.0, 1.0, 1.0, 1.0, 1.0, 1.0, 1.0, 1.0, 1.0, 1.0, 1.0, 1.0, 1.0, 1.0, 1.0, 1.0, 1.0, 1.0, 1.0, 1.0, 1.0, 1.0, 1.0, 1.0, 1.0, 1.0, 1.0, 1.0, 1.0, 1.0, 1.0, 1.0, 1.0, 1.0, 1.0, 1.0, 1.0, 1.0, 1.0, 1.0, 1.0, 1.0, 1.0, 1.0, 1.0, 1.0, 1.0, 1.0, 1.0, 1.0, 1.0, 1.0, 1.0, 1.0, 1.0, 1.0, 1.0, 1.0, 1.0, 1.0, 1.0, 1.0, 1.0, 1.0, 1.0, 1.0, 1.0, 1.0, 1.0, 1.0, 1.0, 1.0, 1.0, 1.0, 1.0, 1.0, 1.0, 1.0, 1.0, 1.0, 1.0, 1.0, 1.0, 1.0, 1.0, 1.0, 1.0, 1.0, 1.0, 1.0, 1.0, 1.0, 1.0, 1.0, 1.0, 1.0, 1.0, 1.0, 1.0, 1.0, 1.0, 1.0, 1.0, 1.0, 1.0, 1.0, 1.0, 1.0, 1.0, 1.0, 1.0, 1.0, 1.0, 1.0, 1.0, 1.0, 1.0, 1.0, 1.0, 1.0, 1.0, 1.0, 1.0, 1.0, 1.0, 1.0, 1.0, 1.0, 1.0, 1.0, 1.0, 1.0, 1.0, 1.0, 1.0, 1.0, 1.0, 1.0, 1.0, 1.0, 1.0, 1.0, 1.0, 1.0, 1.0, 1.0, 1.0, 1.0, 1.0, 1.0, 1.0, 1.0, 1.0, 1.0, 1.0, 1.0, 1.0, 1.0, 1.0, 1.0, 1.0, 1.0, 1.0, 1.0, 1.0, 1.0, 1.0, 1.0, 1.0, 1.0, 1.0, 1.0, 1.0, 1.0, 1.0, 1.0, 1.0, 1.0, 1.0, 1.0, 1.0, 1.0, 1.0, 1.0, 1.0, 1.0, 1.0, 1.0, 1.0, 1.0, 1.0, 1.0, 1.0, 1.0, 1.0, 1.0, 1.0, 1.0, 1.0, 1.0, 1.0, 1.0, 1.0, 1.0, 1.0, 1.0, 1.0, 1.0, 1.0, 1.0, 1.0, 1.0, 1.0, 1.0, 1.0, 1.0, 1.0, 1.0, 1.0, 1.0, 1.0, 1.0, 1.0, 1.0, 1.0, 1.0, 1.0, 1.0, 1.0, 1.0, 1.0, 1.0, 1.0, 1.0, 1.0, 1.0, 1.0, 1.0, 1.0, 1.0, 1.0, 1.0, 1.0, 1.0, 1.0, 1.0, 1.0, 1.0, 1.0, 1.0, 1.0, 1.0, 1.0, 1.0, 1.0, 1.0, 1.0, 1.0, 1.0, 1.0, 1.0, 1.0, 1.0, 1.0, 1.0, 1.0, 1.0, 1.0, 1.0, 1.0, 1.0, 1.0, 1.0, 1.0, 1.0, 1.0, 1.0, 1.0, 1.0, 1.0, 1.0, 1.0, 1.0, 1.0, 1.0, 1.0, 1.0, 1.0, 1.0, 1.0, 1.0, 1.0, 1.0, 1.0, 1.0, 1.0, 1.0, 1.0, 1.0, 1.0, 1.0, 1.0, 1.0, 1.0, 1.0, 1.0, 1.0, 1.0, 1.0, 1.0, 1.0, 1.0, 1.0, 1.0, 1.0, 1.0, 1.0, 1.0, 1.0, 1.0, 1.0, 1.0, 1.0, 1.0, 1.0, 1.0, 1.0, 1.0, 1.0, 1.0, 1.0, 1.0, 1.0, 1.0, 1.0, 1.0, 1.0, 1.0, 1.0, 1.0, 1.0, 1.0, 1.0, 1.0, 1.0, 1.0, 1.0, 1.0, 1.0, 1.0, 1.0, 1.0, 1.0, 1.0, 1.0, 1.0, 1.0, 1.0, 1.0, 1.0, 1.0, 1.0, 1.0, 1.0, 1.0, 1.0, 1.0, 1.0, 1.0, 1.0, 1.0, 1.0, 1.0, 1.0, 1.0, 1.0, 1.0, 1.0, 1.0, 1.0, 1.0, 1.0, 1.0, 1.0, 1.0, 1.0, 1.0, 1.0, 1.0, 1.0, 1.0, 1.0, 1.0, 1.0, 1.0, 1.0, 1.0, 1.0, 1.0, 1.0, 1.0, 1.0, 1.0, 1.0, 1.0, 1.0, 1.0, 1.0, 1.0, 1.0, 1.0, 1.0, 1.0, 1.0, 1.0, 1.0, 1.0, 1.0, 1.0, 1.0, 1.0, 1.0, 1.0, 1.0, 1.0, 1.0, 1.0, 1.0, 1.0, 1.0, 1.0, 1.0, 1.0, 1.0, 1.0, 1.0, 1.0, 1.0, 1.0, 1.0, 1.0, 1.0, 1.0, 1.0, 1.0, 1.0, 1.0, 1.0, 1.0, 1.0, 1.0, 1.0, 1.0, 1.0, 1.0, 1.0, 1.0, 1.0, 1.0, 1.0, 1.0, 1.0, 1.0, 1.0, 1.0, 1.0, 1.0, 1.0, 1.0, 1.0, 1.0, 1.0, 1.0, 1.0, 1.0, 1.0, 1.0, 1.0, 1.0, 1.0, 1.0, 1.0, 1.0, 1.0, 1.0, 1.0, 1.0, 1.0, 1.0, 1.0, 1.0, 1.0, 1.0, 1.0, 1.0, 1.0, 1.0, 1.0, 1.0, 1.0, 1.0, 1.0, 1.0, 1.0, 1.0, 1.0, 1.0, 1.0, 1.0, 1.0, 1.0, 1.0, 1.0, 1.0, 1.0, 1.0, 1.0, 1.0, 1.0, 1.0, 1.0, 1.0, 1.0, 1.0, 1.0, 1.0, 1.0, 1.0, 1.0, 1.0, 1.0, 1.0, 1.0, 1.0, 1.0, 1.0, 1.0, 1.0, 1.0, 1.0, 1.0, 1.0, 1.0, 1.0, 1.0, 1.0, 1.0, 1.0, 1.0, 1.0, 1.0, 1.0, 1.0, 1.0, 1.0, 1.0, 1.0, 1.0, 1.0, 1.0, 1.0, 1.0, 1.0, 1.0, 1.0, 1.0, 1.0, 1.0, 1.0, 1.0, 1.0, 1.0, 1.0, 1.0, 1.0, 1.0, 1.0, 1.0, 1.0, 1.0, 1.0, 1.0, 1.0, 1.0, 1.0, 1.0, 1.0, 1.0, 1.0, 1.0, 1.0, 1.0, 1.0, 1.0, 1.0, 1.0, 1.0, 1.0, 1.0, 1.0, 1.0, 1.0, 1.0, 1.0, 1.0, 1.0, 1.0, 1.0, 1.0, 1.0, 1.0, 1.0, 1.0, 1.0, 1.0, 1.0, 1.0, 1.0, 1.0, 1.0, 1.0, 1.0, 1.0, 1.0, 1.0, 1.0, 1.0, 1.0, 1.0, 1.0, 1.0, 1.0, 1.0, 1.0, 1.0, 1.0, 1.0, 1.0, 1.0, 1.0, 1.0, 1.0, 1.0, 1.0, 1.0, 1.0, 1.0, 1.0, 1.0, 1.0, 1.0, 1.0, 1.0, 1.0, 1.0, 1.0, 1.0, 1.0, 1.0, 1.0, 1.0, 1.0, 1.0, 1.0, 1.0, 1.0, 1.0, 1.0, 1.0, 1.0, 1.0, 1.0, 1.0, 1.0, 1.0, 1.0, 1.0, 1.0, 1.0, 1.0, 1.0, 1.0, 1.0, 1.0, 1.0, 1.0, 1.0, 1.0, 1.0, 1.0, 1.0, 1.0, 1.0, 1.0, 1.0, 1.0, 1.0, 1.0, 1.0, 1.0, 1.0, 1.0, 1.0, 1.0, 1.0, 1.0, 1.0, 1.0, 1.0, 1.0, 1.0, 1.0, 1.0, 1.0, 1.0, 1.0, 1.0, 1.0, 1.0, 1.0, 1.0, 1.0, 1.0, 1.0, 1.0, 1.0, 1.0, 1.0, 1.0, 1.0, 1.0, 1.0, 1.0, 1.0, 1.0, 1.0, 1.0, 1.0, 1.0, 1.0, 1.0, 1.0, 1.0, 1.0, 1.0, 1.0, 1.0, 1.0, 1.0, 1.0, 1.0, 1.0, 1.0, 1.0, 1.0, 1.0, 1.0, 1.0, 1.0, 1.0, 1.0, 1.0, 1.0, 1.0, 1.0, 1.0, 1.0, 1.0, 1.0, 1.0, 1.0, 1.0, 1.0, 1.0, 1.0, 1.0, 1.0, 1.0, 1.0, 1.0, 1.0, 1.0, 1.0, 1.0, 1.0, 1.0, 1.0, 1.0, 1.0, 1.0, 1.0, 1.0, 1.0, 1.0, 1.0, 1.0, 1.0, 1.0, 1.0, 1.0, 1.0, 1.0, 1.0, 1.0, 1.0, 1.0, 1.0, 1.0, 1.0, 1.0, 1.0, 1.0, 1.0, 1.0, 1.0, 1.0, 1.0, 1.0, 1.0, 1.0, 1.0, 1.0, 1.0, 1.0, 1.0, 1.0, 1.0, 1.0, 1.0, 1.0, 1.0, 1.0, 1.0, 1.0, 1.0, 1.0, 1.0, 1.0, 1.0, 1.0, 1.0, 1.0, 1.0, 1.0, 1.0, 1.0, 1.0, 1.0, 1.0, 1.0, 1.0, 1.0, 1.0, 1.0, 1.0, 1.0, 1.0, 1.0, 1.0, 1.0, 1.0, 1.0, 1.0, 1.0, 1.0, 1.0, 1.0, 1.0, 1.0, 1.0, 1.0, 1.0, 1.0, 1.0, 1.0, 1.0, 1.0, 1.0, 1.0, 1.0, 1.0, 1.0, 1.0, 1.0, 1.0, 1.0, 1.0, 1.0, 1.0, 1.0, 1.0, 1.0, 1.0, 1.0, 1.0, 1.0, 1.0, 1.0, 1.0, 1.0, 1.0, 1.0, 1.0, 1.0, 1.0, 1.0, 1.0, 1.0, 1.0, 1.0, 1.0, 1.0, 1.0, 1.0, 1.0, 1.0, 1.0, 1.0, 1.0, 1.0, 1.0, 1.0, 1.0, 1.0, 1.0, 1.0, 1.0, 1.0, 1.0, 1.0, 1.0, 1.0, 1.0, 1.0, 1.0, 1.0, 1.0, 1.0, 1.0, 1.0, 1.0, 1.0, 1.0, 1.0, 1.0, 1.0, 1.0, 1.0, 1.0, 1.0, 1.0, 1.0, 1.0, 1.0, 1.0, 1.0, 1.0, 1.0, 1.0, 1.0, 1.0, 1.0, 1.0, 1.0, 1.0, 1.0, 1.0, 1.0, 1.0, 1.0, 1.0, 1.0, 1.0, 1.0, 1.0, 1.0, 1.0, 1.0, 1.0, 1.0, 1.0, 1.0, 1.0, 1.0, 1.0, 1.0, 1.0, 1.0, 1.0, 1.0, 1.0, 1.0, 1.0, 1.0, 1.0, 1.0, 1.0, 1.0, 1.0, 1.0, 1.0, 1.0, 1.0, 1.0, 1.0, 1.0, 1.0, 1.0, 1.0, 1.0, 1.0, 1.0, 1.0, 1.0, 1.0, 1.0, 1.0, 1.0, 1.0, 1.0, 1.0, 1.0, 1.0, 1.0, 1.0, 1.0, 1.0, 1.0, 1.0, 1.0, 1.0, 1.0, 1.0, 1.0, 1.0, 1.0, 1.0, 1.0, 1.0, 1.0, 1.0, 1.0, 1.0, 1.0, 1.0, 1.0, 1.0, 1.0, 1.0, 1.0, 1.0, 1.0, 1.0, 1.0, 1.0, 1.0, 1.0, 1.0, 1.0, 1.0, 1.0, 1.0, 1.0, 1.0, 1.0, 1.0, 1.0, 1.0, 1.0, 1.0, 1.0, 1.0, 1.0, 1.0, 1.0, 1.0, 1.0, 1.0, 1.0, 1.0, 1.0, 1.0, 1.0, 1.0, 1.0, 1.0, 1.0, 1.0, 1.0, 1.0, 1.0, 1.0, 1.0, 1.0, 1.0, 1.0, 1.0, 1.0, 1.0, 1.0, 1.0, 1.0, 1.0, 1.0, 1.0, 1.0, 1.0, 1.0, 1.0, 1.0, 1.0, 1.0, 1.0, 1.0, 1.0, 1.0, 1.0, 1.0, 1.0, 1.0, 1.0, 1.0, 1.0, 1.0, 1.0, 1.0, 1.0, 1.0, 1.0, 1.0, 1.0, 1.0, 1.0, 1.0, 1.0, 1.0, 1.0, 1.0, 1.0, 1.0, 1.0, 1.0, 1.0, 1.0, 1.0, 1.0, 1.0, 1.0, 1.0, 1.0, 1.0, 1.0, 1.0, 1.0, 1.0, 1.0, 1.0, 1.0, 1.0, 1.0, 1.0, 1.0, 1.0, 1.0, 1.0, 1.0, 1.0, 1.0, 1.0, 1.0, 1.0, 1.0, 1.0, 1.0, 1.0, 1.0, 1.0, 1.0, 1.0, 1.0, 1.0, 1.0, 1.0, 1.0, 1.0, 1.0, 1.0, 1.0, 1.0, 1.0, 1.0, 1.0, 1.0, 1.0, 1.0, 1.0, 1.0, 1.0, 1.0, 1.0, 1.0, 1.0, 1.0, 1.0, 1.0, 1.0, 1.0, 1.0, 1.0, 1.0, 1.0, 1.0, 1.0, 1.0, 1.0, 1.0, 1.0, 1.0, 1.0, 1.0, 1.0, 1.0, 1.0, 1.0, 1.0, 1.0, 1.0, 1.0, 1.0, 1.0, 1.0, 1.0, 1.0, 1.0, 1.0, 1.0, 1.0, 1.0, 1.0, 1.0, 1.0, 1.0, 1.0, 1.0, 1.0, 1.0, 1.0, 1.0, 1.0, 1.0, 1.0, 1.0, 1.0, 1.0, 1.0, 1.0, 1.0, 1.0, 1.0, 1.0, 1.0, 1.0, 1.0, 1.0, 1.0, 1.0, 1.0, 1.0, 1.0, 1.0, 1.0, 1.0, 1.0, 1.0, 1.0, 1.0, 1.0, 1.0, 1.0, 1.0, 1.0, 1.0, 1.0, 1.0, 1.0, 1.0, 1.0, 1.0, 1.0, 1.0, 1.0, 1.0, 1.0, 1.0, 1.0, 1.0, 1.0, 1.0, 1.0, 1.0, 1.0, 1.0, 1.0, 1.0, 1.0, 1.0, 1.0, 1.0, 1.0, 1.0, 1.0, 1.0, 1.0, 1.0, 1.0, 1.0, 1.0, 1.0, 1.0, 1.0, 1.0, 1.0, 1.0, 1.0, 1.0, 1.0, 1.0, 1.0, 1.0, 1.0, 1.0, 1.0, 1.0, 1.0, 1.0, 1.0, 1.0, 1.0, 1.0, 1.0, 1.0, 1.0, 1.0, 1.0, 1.0, 1.0, 1.0, 1.0, 1.0, 1.0, 1.0, 1.0, 1.0, 1.0, 1.0, 1.0, 1.0, 1.0, 1.0, 1.0, 1.0, 1.0, 1.0, 1.0, 1.0, 1.0, 1.0, 1.0, 1.0, 1.0, 1.0, 1.0, 1.0, 1.0, 1.0, 1.0, 1.0, 1.0, 1.0, 1.0, 1.0, 1.0, 1.0, 1.0, 1.0, 1.0, 1.0, 1.0, 1.0, 1.0, 1.0, 1.0, 1.0, 1.0, 1.0, 1.0, 1.0, 1.0, 1.0, 1.0, 1.0, 1.0, 1.0, 1.0, 1.0, 1.0, 1.0, 1.0, 1.0, 1.0, 1.0, 1.0, 1.0, 1.0, 1.0, 1.0, 1.0, 1.0, 1.0, 1.0, 1.0, 1.0, 1.0, 1.0, 1.0, 1.0, 1.0, 1.0, 1.0, 1.0, 1.0, 1.0, 1.0, 1.0, 1.0, 1.0, 1.0, 1.0, 1.0, 1.0, 1.0, 1.0, 1.0, 1.0, 1.0, 1.0, 1.0, 1.0, 1.0, 1.0, 1.0, 1.0, 1.0, 1.0, 1.0, 1.0, 1.0, 1.0, 1.0, 1.0, 1.0, 1.0, 1.0, 1.0, 1.0, 1.0, 1.0, 1.0, 1.0, 1.0, 1.0, 1.0, 1.0, 1.0, 1.0, 1.0, 1.0, 1.0, 1.0, 1.0, 1.0, 1.0, 1.0, 1.0, 1.0, 1.0, 1.0, 1.0, 1.0, 1.0, 1.0, 1.0, 1.0, 1.0, 1.0, 1.0, 1.0, 1.0, 1.0, 1.0, 1.0, 1.0, 1.0, 1.0, 1.0, 1.0, 1.0, 1.0, 1.0, 1.0, 1.0, 1.0, 1.0, 1.0, 1.0, 1.0, 1.0, 1.0, 1.0, 1.0, 1.0, 1.0, 1.0, 1.0, 1.0, 1.0, 1.0, 1.0, 1.0, 1.0, 1.0, 1.0, 1.0, 1.0, 1.0, 1.0, 1.0, 1.0, 1.0, 1.0, 1.0, 1.0, 1.0, 1.0, 1.0, 1.0, 1.0, 1.0, 1.0, 1.0, 1.0, 1.0, 1.0, 1.0, 1.0, 1.0, 1.0, 1.0, 1.0, 1.0, 1.0, 1.0, 1.0, 1.0, 1.0, 1.0, 1.0, 1.0, 1.0, 1.0, 1.0, 1.0, 1.0, 1.0, 1.0, 1.0, 1.0, 1.0, 1.0, 1.0, 1.0, 1.0, 1.0, 1.0, 1.0, 1.0, 1.0, 1.0, 1.0, 1.0, 1.0, 1.0, 1.0, 1.0, 1.0, 1.0, 1.0, 1.0, 1.0, 1.0, 1.0, 1.0, 1.0, 1.0, 1.0, 1.0, 1.0, 1.0, 1.0, 1.0, 1.0, 1.0, 1.0, 1.0, 1.0, 1.0, 1.0, 1.0, 1.0, 1.0, 1.0, 1.0, 1.0, 1.0, 1.0, 1.0, 1.0, 1.0, 1.0, 1.0, 1.0, 1.0, 1.0, 1.0, 1.0, 1.0, 1.0, 1.0, 1.0, 1.0, 1.0, 1.0, 1.0, 1.0, 1.0, 1.0, 1.0, 1.0, 1.0, 1.0, 1.0, 1.0, 1.0, 1.0, 1.0, 1.0, 1.0, 1.0, 1.0, 1.0, 1.0, 1.0, 1.0, 1.0, 1.0, 1.0, 1.0, 1.0, 1.0, 1.0, 1.0, 1.0, 1.0, 1.0, 1.0, 1.0, 1.0, 1.0, 1.0, 1.0, 1.0, 1.0, 1.0, 1.0, 1.0, 1.0, 1.0, 1.0, 1.0, 1.0, 1.0, 1.0, 1.0, 1.0, 1.0, 1.0, 1.0, 1.0, 1.0, 1.0, 1.0, 1.0, 1.0, 1.0, 1.0, 1.0, 1.0, 1.0, 1.0, 1.0, 1.0, 1.0, 1.0, 1.0, 1.0, 1.0, 1.0, 1.0, 1.0, 1.0, 1.0, 1.0, 1.0, 1.0, 1.0, 1.0, 1.0, 1.0, 1.0, 1.0, 1.0, 1.0, 1.0, 1.0, 1.0, 1.0, 1.0, 1.0, 1.0, 1.0, 1.0, 1.0, 1.0, 1.0, 1.0, 1.0, 1.0, 1.0, 1.0, 1.0, 1.0, 1.0, 1.0, 1.0, 1.0, 1.0, 1.0, 1.0, 1.0, 1.0, 1.0, 1.0, 1.0, 1.0, 1.0, 1.0, 1.0, 1.0, 1.0, 1.0, 1.0, 1.0, 1.0, 1.0, 1.0, 1.0, 1.0, 1.0, 1.0, 1.0, 1.0, 1.0, 1.0, 1.0, 1.0, 1.0, 1.0, 1.0, 1.0, 1.0, 1.0, 1.0, 1.0, 1.0, 1.0, 1.0, 1.0, 1.0, 1.0, 1.0, 1.0, 1.0, 1.0, 1.0, 1.0, 1.0, 1.0, 1.0, 1.0, 1.0, 1.0, 1.0, 1.0, 1.0, 1.0, 1.0, 1.0, 1.0, 1.0, 1.0, 1.0, 1.0, 1.0, 1.0, 1.0, 1.0, 1.0, 1.0, 1.0, 1.0, 1.0, 1.0, 1.0, 1.0, 1.0, 1.0, 1.0, 1.0, 1.0, 1.0, 1.0, 1.0, 1.0, 1.0, 1.0, 1.0, 1.0, 1.0, 1.0, 1.0, 1.0, 1.0, 1.0, 1.0, 1.0, 1.0, 1.0, 1.0, 1.0, 1.0, 1.0, 1.0, 1.0, 1.0, 1.0, 1.0, 1.0, 1.0, 1.0, 1.0, 1.0, 1.0, 1.0, 1.0, 1.0, 1.0, 1.0, 1.0, 1.0, 1.0, 1.0, 1.0, 1.0, 1.0, 1.0, 1.0, 1.0, 1.0, 1.0, 1.0, 1.0, 1.0, 1.0, 1.0, 1.0, 1.0, 1.0, 1.0, 1.0, 1.0, 1.0, 1.0, 1.0, 1.0, 1.0, 1.0, 1.0, 1.0, 1.0, 1.0, 1.0, 1.0, 1.0, 1.0, 1.0, 1.0, 1.0, 1.0, 1.0, 1.0, 1.0, 1.0, 1.0, 1.0, 1.0, 1.0, 1.0, 1.0, 1.0, 1.0, 1.0, 1.0, 1.0, 1.0, 1.0, 1.0, 1.0, 1.0, 1.0, 1.0, 1.0, 1.0, 1.0, 1.0, 1.0, 1.0, 1.0, 1.0, 1.0, 1.0, 1.0, 1.0, 1.0, 1.0, 1.0, 1.0, 1.0, 1.0, 1.0, 1.0, 1.0, 1.0, 1.0, 1.0, 1.0, 1.0, 1.0, 1.0, 1.0, 1.0, 1.0, 1.0, 1.0, 1.0, 1.0, 1.0, 1.0, 1.0, 1.0, 1.0, 1.0, 1.0, 1.0, 1.0, 1.0, 1.0, 1.0, 1.0, 1.0, 1.0, 1.0, 1.0, 1.0, 1.0, 1.0, 1.0, 1.0, 1.0, 1.0, 1.0, 1.0, 1.0, 1.0, 1.0, 1.0, 1.0, 1.0, 1.0, 1.0, 1.0, 1.0, 1.0, 1.0, 1.0, 1.0, 1.0, 1.0, 1.0, 1.0, 1.0, 1.0, 1.0, 1.0, 1.0, 1.0, 1.0, 1.0, 1.0, 1.0, 1.0, 1.0, 1.0, 1.0, 1.0, 1.0, 1.0, 1.0, 1.0, 1.0, 1.0, 1.0, 1.0, 1.0, 1.0, 1.0, 1.0, 1.0, 1.0, 1.0, 1.0, 1.0, 1.0, 1.0, 1.0, 1.0, 1.0, 1.0, 1.0, 1.0, 1.0, 1.0, 1.0, 1.0, 1.0, 1.0, 1.0, 1.0, 1.0, 1.0, 1.0, 1.0, 1.0, 1.0, 1.0, 1.0, 1.0, 1.0, 1.0, 1.0, 1.0, 1.0, 1.0, 1.0, 1.0, 1.0, 1.0, 1.0, 1.0, 1.0, 1.0, 1.0, 1.0, 1.0, 1.0, 1.0, 1.0, 1.0, 1.0, 1.0, 1.0, 1.0, 1.0, 1.0, 1.0, 1.0, 1.0, 1.0, 1.0, 1.0, 1.0, 1.0, 1.0, 1.0, 1.0, 1.0, 1.0, 1.0, 1.0, 1.0, 1.0, 1.0, 1.0, 1.0, 1.0, 1.0, 1.0, 1.0, 1.0, 1.0, 1.0, 1.0, 1.0, 1.0, 1.0, 1.0, 1.0, 1.0, 1.0, 1.0, 1.0, 1.0, 1.0, 1.0, 1.0, 1.0, 1.0, 1.0, 1.0, 1.0, 1.0, 1.0, 1.0, 1.0, 1.0, 1.0, 1.0, 1.0, 1.0, 1.0, 1.0, 1.0, 1.0, 1.0, 1.0, 1.0, 1.0, 1.0, 1.0, 1.0, 1.0, 1.0, 1.0, 1.0, 1.0, 1.0, 1.0, 1.0, 1.0, 1.0, 1.0, 1.0, 1.0, 1.0, 1.0, 1.0, 1.0, 1.0, 1.0, 1.0, 1.0, 1.0, 1.0, 1.0, 1.0, 1.0, 1.0, 1.0, 1.0, 1.0, 1.0, 1.0, 1.0, 1.0, 1.0, 1.0, 1.0, 1.0, 1.0, 1.0, 1.0, 1.0, 1.0, 1.0, 1.0, 1.0, 1.0, 1.0, 1.0, 1.0, 1.0, 1.0, 1.0, 1.0, 1.0, 1.0, 1.0, 1.0, 1.0, 1.0, 1.0, 1.0, 1.0, 1.0, 1.0, 1.0, 1.0, 1.0, 1.0, 1.0, 1.0, 1.0, 1.0, 1.0, 1.0, 1.0, 1.0, 1.0, 1.0, 1.0, 1.0, 1.0, 1.0, 1.0, 1.0, 1.0, 1.0, 1.0, 1.0, 1.0, 1.0, 1.0, 1.0, 1.0, 1.0, 1.0, 1.0, 1.0, 1.0, 1.0, 1.0, 1.0, 1.0, 1.0, 1.0, 1.0, 1.0, 1.0, 1.0, 1.0, 1.0, 1.0, 1.0, 1.0, 1.0, 1.0, 1.0, 1.0, 1.0, 1.0, 1.0, 1.0, 1.0, 1.0, 1.0, 1.0, 1.0, 1.0, 1.0, 1.0, 1.0, 1.0, 1.0, 1.0, 1.0, 1.0, 1.0, 1.0, 1.0, 1.0, 1.0, 1.0, 1.0, 1.0, 1.0, 1.0, 1.0, 1.0, 1.0, 1.0, 1.0, 1.0, 1.0, 1.0, 1.0, 1.0, 1.0, 1.0, 1.0, 1.0, 1.0, 1.0, 1.0, 1.0, 1.0, 1.0, 1.0, 1.0, 1.0, 1.0, 1.0, 1.0, 1.0, 1.0, 1.0, 1.0, 1.0, 1.0, 1.0, 1.0, 1.0, 1.0, 1.0, 1.0, 1.0, 1.0, 1.0, 1.0, 1.0, 1.0, 1.0, 1.0, 1.0, 1.0, 1.0, 1.0, 1.0, 1.0, 1.0, 1.0, 1.0, 1.0, 1.0, 1.0, 1.0, 1.0, 1.0, 1.0, 1.0, 1.0, 1.0, 1.0, 1.0, 1.0, 1.0, 1.0, 1.0, 1.0, 1.0, 1.0, 1.0, 1.0, 1.0, 1.0, 1.0, 1.0, 1.0, 1.0, 1.0, 1.0, 1.0, 1.0, 1.0, 1.0, 1.0, 1.0, 1.0, 1.0, 1.0, 1.0, 1.0, 1.0, 1.0, 1.0, 1.0, 1.0, 1.0, 1.0, 1.0, 1.0, 1.0, 1.0, 1.0, 1.0, 1.0, 1.0, 1.0, 1.0, 1.0, 1.0, 1.0, 1.0, 1.0, 1.0, 1.0, 1.0, 1.0, 1.0, 1.0, 1.0, 1.0, 1.0, 1.0, 1.0, 1.0, 1.0, 1.0, 1.0, 1.0, 1.0, 1.0, 1.0, 1.0, 1.0, 1.0, 1.0, 1.0, 1.0, 1.0, 1.0, 1.0, 1.0, 1.0, 1.0, 1.0, 1.0, 1.0, 1.0, 1.0, 1.0, 1.0, 1.0, 1.0, 1.0, 1.0, 1.0, 1.0, 1.0, 1.0, 1.0, 1.0, 1.0, 1.0, 1.0, 1.0, 1.0, 1.0, 1.0, 1.0, 1.0, 1.0, 1.0, 1.0, 1.0, 1.0, 1.0, 1.0, 1.0, 1.0, 1.0, 1.0, 1.0, 1.0, 1.0, 1.0, 1.0, 1.0, 1.0, 1.0, 1.0, 1.0, 1.0, 1.0, 1.0, 1.0, 1.0, 1.0, 1.0, 1.0, 1.0, 1.0, 1.0, 1.0, 1.0, 1.0, 1.0, 1.0, 1.0, 1.0, 1.0, 1.0, 1.0, 1.0, 1.0, 1.0, 1.0, 1.0, 1.0, 1.0, 1.0, 1.0, 1.0, 1.0, 1.0, 1.0, 1.0, 1.0, 1.0, 1.0, 1.0, 1.0, 1.0, 1.0, 1.0, 1.0, 1.0, 1.0, 1.0, 1.0, 1.0, 1.0, 1.0, 1.0, 1.0, 1.0, 1.0, 1.0, 1.0, 1.0, 1.0, 1.0, 1.0, 1.0, 1.0, 1.0, 1.0, 1.0, 1.0, 1.0, 1.0, 1.0, 1.0, 1.0, 1.0, 1.0, 1.0, 1.0, 1.0, 1.0, 1.0, 1.0, 1.0, 1.0, 1.0, 1.0, 1.0, 1.0, 1.0, 1.0, 1.0, 1.0, 1.0, 1.0, 1.0, 1.0, 1.0, 1.0, 1.0, 1.0, 1.0, 1.0, 1.0, 1.0, 1.0, 1.0, 1.0, 1.0, 1.0, 1.0, 1.0, 1.0, 1.0, 1.0, 1.0, 1.0, 1.0, 1.0, 1.0, 1.0, 1.0, 1.0, 1.0, 1.0, 1.0, 1.0, 1.0, 1.0, 1.0, 1.0, 1.0, 1.0, 1.0, 1.0, 1.0, 1.0, 1.0, 1.0, 1.0, 1.0, 1.0, 1.0, 1.0, 1.0, 1.0, 1.0, 1.0, 1.0, 1.0, 1.0, 1.0, 1.0, 1.0, 1.0, 1.0, 1.0, 1.0, 1.0, 1.0, 1.0, 1.0, 1.0, 1.0, 1.0, 1.0, 1.0, 1.0, 1.0, 1.0, 1.0, 1.0, 1.0, 1.0, 1.0, 1.0, 1.0, 1.0, 1.0, 1.0, 1.0, 1.0, 1.0, 1.0, 1.0, 1.0, 1.0, 1.0, 1.0, 1.0, 1.0, 1.0, 1.0, 1.0, 1.0, 1.0, 1.0, 1.0, 1.0, 1.0, 1.0, 1.0, 1.0, 1.0, 1.0, 1.0, 1.0, 1.0, 1.0, 1.0, 1.0, 1.0, 1.0, 1.0, 1.0, 1.0, 1.0, 1.0, 1.0, 1.0, 1.0, 1.0, 1.0, 1.0, 1.0, 1.0, 1.0, 1.0, 1.0, 1.0, 1.0, 1.0, 1.0, 1.0, 1.0, 1.0, 1.0, 1.0, 1.0, 1.0, 1.0, 1.0, 1.0, 1.0, 1.0, 1.0, 1.0, 1.0, 1.0, 1.0, 1.0, 1.0, 1.0, 1.0, 1.0, 1.0, 1.0, 1.0, 1.0, 1.0, 1.0, 1.0, 1.0, 1.0, 1.0, 1.0, 1.0, 1.0, 1.0, 1.0, 1.0, 1.0, 1.0, 1.0, 1.0, 1.0, 1.0, 1.0, 1.0, 1.0, 1.0, 1.0, 1.0, 1.0, 1.0, 1.0, 1.0, 1.0, 1.0, 1.0, 1.0, 1.0, 1.0, 1.0, 1.0, 1.0, 1.0, 1.0, 1.0, 1.0, 1.0, 1.0, 1.0, 1.0, 1.0, 1.0, 1.0, 1.0, 1.0, 1.0, 1.0, 1.0, 1.0, 1.0, 1.0, 1.0, 1.0, 1.0, 1.0, 1.0, 1.0, 1.0, 1.0, 1.0, 1.0, 1.0, 1.0, 1.0, 1.0, 1.0, 1.0, 1.0, 1.0, 1.0, 1.0, 1.0, 1.0, 1.0, 1.0, 1.0, 1.0, 1.0, 1.0, 1.0, 1.0, 1.0, 1.0, 1.0, 1.0, 1.0, 1.0, 1.0, 1.0, 1.0, 1.0, 1.0, 1.0, 1.0, 1.0, 1.0, 1.0, 1.0, 1.0, 1.0, 1.0, 1.0, 1.0, 1.0, 1.0, 1.0, 1.0, 1.0, 1.0, 1.0, 1.0, 1.0, 1.0, 1.0, 1.0, 1.0, 1.0, 1.0, 1.0, 1.0, 1.0, 1.0, 1.0, 1.0, 1.0, 1.0, 1.0, 1.0, 1.0, 1.0, 1.0, 1.0, 1.0, 1.0, 1.0, 1.0, 1.0, 1.0, 1.0, 1.0, 1.0, 1.0, 1.0, 1.0, 1.0, 1.0, 1.0, 1.0, 1.0, 1.0, 1.0, 1.0, 1.0, 1.0, 1.0, 1.0, 1.0, 1.0, 1.0, 1.0, 1.0, 1.0, 1.0, 1.0, 1.0, 1.0, 1.0, 1.0, 1.0, 1.0, 1.0, 1.0, 1.0, 1.0, 1.0, 1.0, 1.0, 1.0, 1.0, 1.0, 1.0, 1.0, 1.0, 1.0, 1.0, 1.0, 1.0, 1.0, 1.0, 1.0, 1.0, 1.0, 1.0, 1.0, 1.0, 1.0, 1.0, 1.0, 1.0, 1.0, 1.0, 1.0, 1.0, 1.0, 1.0, 1.0, 1.0, 1.0, 1.0, 1.0, 1.0, 1.0, 1.0, 1.0, 1.0, 1.0, 1.0, 1.0, 1.0, 1.0, 1.0, 1.0, 1.0, 1.0, 1.0, 1.0, 1.0, 1.0, 1.0, 1.0, 1.0, 1.0, 1.0, 1.0, 1.0, 1.0, 1.0, 1.0, 1.0, 1.0, 1.0, 1.0, 1.0, 1.0, 1.0, 1.0, 1.0, 1.0, 1.0, 1.0, 1.0, 1.0, 1.0, 1.0, 1.0, 1.0, 1.0, 1.0, 1.0, 1.0, 1.0, 1.0, 1.0, 1.0, 1.0, 1.0, 1.0, 1.0, 1.0, 1.0, 1.0, 1.0, 1.0, 1.0, 1.0, 1.0, 1.0, 1.0, 1.0, 1.0, 1.0, 1.0, 1.0, 1.0, 1.0, 1.0, 1.0, 1.0, 1.0, 1.0, 1.0, 1.0, 1.0, 1.0, 1.0, 1.0, 1.0, 1.0, 1.0, 1.0, 1.0, 1.0, 1.0, 1.0, 1.0, 1.0, 1.0, 1.0, 1.0, 1.0, 1.0, 1.0, 1.0, 1.0, 1.0, 1.0, 1.0, 1.0, 1.0, 1.0, 1.0, 1.0, 1.0, 1.0, 1.0, 1.0, 1.0, 1.0, 1.0, 1.0, 1.0, 1.0, 1.0, 1.0, 1.0, 1.0, 1.0, 1.0, 1.0, 1.0, 1.0, 1.0, 1.0, 1.0, 1.0, 1.0, 1.0, 1.0, 1.0, 1.0, 1.0, 1.0, 1.0, 1.0, 1.0, 1.0, 1.0, 1.0, 1.0, 1.0, 1.0, 1.0, 1.0, 1.0, 1.0, 1.0, 1.0, 1.0, 1.0, 1.0, 1.0, 1.0, 1.0, 1.0, 1.0, 1.0, 1.0, 1.0, 1.0, 1.0, 1.0, 1.0, 1.0, 1.0, 1.0, 1.0, 1.0, 1.0, 1.0, 1.0, 1.0, 1.0, 1.0, 1.0, 1.0, 1.0, 1.0, 1.0, 1.0, 1.0, 1.0, 1.0, 1.0, 1.0, 1.0, 1.0, 1.0, 1.0, 1.0, 1.0, 1.0, 1.0, 1.0, 1.0, 1.0, 1.0, 1.0, 1.0, 1.0, 1.0, 1.0, 1.0, 1.0, 1.0, 1.0, 1.0, 1.0, 1.0, 1.0, 1.0, 1.0, 1.0, 1.0, 1.0, 1.0, 1.0, 1.0, 1.0, 1.0, 1.0, 1.0, 1.0, 1.0, 1.0, 1.0, 1.0, 1.0, 1.0, 1.0, 1.0, 1.0, 1.0, 1.0, 1.0, 1.0, 1.0, 1.0, 1.0, 1.0, 1.0, 1.0, 1.0, 1.0, 1.0, 1.0, 1.0, 1.0, 1.0, 1.0, 1.0, 1.0, 1.0, 1.0, 1.0, 1.0, 1.0, 1.0, 1.0, 1.0, 1.0, 1.0, 1.0, 1.0, 1.0, 1.0, 1.0, 1.0, 1.0, 1.0, 1.0, 1.0, 1.0, 1.0, 1.0, 1.0, 1.0, 1.0, 1.0, 1.0, 1.0, 1.0, 1.0, 1.0, 1.0, 1.0, 1.0, 1.0, 1.0, 1.0, 1.0, 1.0, 1.0, 1.0, 1.0, 1.0, 1.0, 1.0, 1.0, 1.0, 1.0, 1.0, 1.0, 1.0, 1.0, 1.0, 1.0, 1.0, 1.0, 1.0, 1.0, 1.0, 1.0, 1.0, 1.0, 1.0, 1.0, 1.0, 1.0, 1.0, 1.0, 1.0, 1.0, 1.0, 1.0, 1.0, 1.0, 1.0, 1.0, 1.0, 1.0, 1.0, 1.0, 1.0, 1.0, 1.0, 1.0, 1.0, 1.0, 1.0, 1.0, 1.0, 1.0, 1.0, 1.0, 1.0, 1.0, 1.0, 1.0, 1.0, 1.0, 1.0, 1.0, 1.0, 1.0, 1.0, 1.0, 1.0, 1.0, 1.0, 1.0, 1.0, 1.0, 1.0, 1.0, 1.0, 1.0, 1.0, 1.0, 1.0, 1.0, 1.0, 1.0, 1.0, 1.0, 1.0, 1.0, 1.0, 1.0, 1.0, 1.0, 1.0, 1.0, 1.0, 1.0, 1.0, 1.0, 1.0, 1.0, 1.0, 1.0, 1.0, 1.0, 1.0, 1.0, 1.0, 1.0, 1.0, 1.0, 1.0, 1.0, 1.0, 1.0, 1.0, 1.0, 1.0, 1.0, 1.0, 1.0, 1.0, 1.0, 1.0, 1.0, 1.0, 1.0, 1.0, 1.0, 1.0, 1.0, 1.0, 1.0, 1.0, 1.0, 1.0, 1.0, 1.0, 1.0, 1.0, 1.0, 1.0, 1.0, 1.0, 1.0, 1.0, 1.0, 1.0, 1.0, 1.0, 1.0, 1.0, 1.0, 1.0, 1.0, 1.0, 1.0, 1.0, 1.0, 1.0, 1.0, 1.0, 1.0, 1.0, 1.0, 1.0, 1.0, 1.0, 1.0, 1.0, 1.0, 1.0, 1.0, 1.0, 1.0, 1.0, 1.0, 1.0, 1.0, 1.0, 1.0, 1.0, 1.0, 1.0, 1.0, 1.0, 1.0, 1.0, 1.0, 1.0, 1.0, 1.0, 1.0, 1.0, 1.0, 1.0, 1.0, 1.0, 1.0, 1.0, 1.0, 1.0, 1.0, 1.0, 1.0, 1.0, 1.0, 1.0, 1.0, 1.0, 1.0, 1.0, 1.0, 1.0, 1.0, 1.0, 1.0, 1.0, 1.0, 1.0, 1.0, 1.0, 1.0, 1.0, 1.0, 1.0, 1.0, 1.0, 1.0, 1.0, 1.0, 1.0, 1.0, 1.0, 1.0, 1.0, 1.0, 1.0, 1.0, 1.0, 1.0, 1.0, 1.0, 1.0, 1.0, 1.0, 1.0, 1.0, 1.0, 1.0, 1.0, 1.0, 1.0, 1.0, 1.0, 1.0, 1.0, 1.0, 1.0, 1.0, 1.0, 1.0, 1.0, 1.0, 1.0, 1.0, 1.0, 1.0, 1.0, 1.0, 1.0, 1.0, 1.0, 1.0, 1.0, 1.0, 1.0, 1.0, 1.0, 1.0, 1.0, 1.0, 1.0, 1.0, 1.0, 1.0, 1.0, 1.0, 1.0, 1.0, 1.0, 1.0, 1.0, 1.0, 1.0, 1.0, 1.0, 1.0, 1.0, 1.0, 1.0, 1.0, 1.0, 1.0, 1.0, 1.0, 1.0, 1.0, 1.0, 1.0, 1.0, 1.0, 1.0, 1.0, 1.0, 1.0, 1.0, 1.0, 1.0, 1.0, 1.0, 1.0, 1.0, 1.0, 1.0, 1.0, 1.0, 1.0, 1.0, 1.0, 1.0, 1.0, 1.0, 1.0, 1.0, 1.0, 1.0, 1.0, 1.0, 1.0, 1.0, 1.0, 1.0, 1.0, 1.0, 1.0, 1.0, 1.0, 1.0, 1.0, 1.0, 1.0, 1.0, 1.0, 1.0, 1.0, 1.0, 1.0, 1.0, 1.0, 1.0, 1.0, 1.0, 1.0, 1.0, 1.0, 1.0, 1.0, 1.0, 1.0, 1.0, 1.0, 1.0, 1.0, 1.0, 1.0, 1.0, 1.0, 1.0, 1.0, 1.0, 1.0, 1.0, 1.0, 1.0, 1.0, 1.0, 1.0, 1.0, 1.0, 1.0, 1.0, 1.0, 1.0, 1.0, 1.0, 1.0, 1.0, 1.0, 1.0, 1.0, 1.0, 1.0, 1.0, 1.0, 1.0, 1.0, 1.0, 1.0, 1.0, 1.0, 1.0, 1.0, 1.0, 1.0, 1.0, 1.0, 1.0, 1.0, 1.0, 1.0, 1.0, 1.0, 1.0, 1.0, 1.0, 1.0, 1.0, 1.0, 1.0, 1.0, 1.0, 1.0, 1.0, 1.0, 1.0, 1.0, 1.0, 1.0, 1.0, 1.0, 1.0, 1.0, 1.0, 1.0, 1.0, 1.0, 1.0, 1.0, 1.0, 1.0, 1.0, 1.0, 1.0, 1.0, 1.0, 1.0, 1.0, 1.0, 1.0, 1.0, 1.0, 1.0, 1.0, 1.0, 1.0, 1.0, 1.0, 1.0, 1.0, 1.0, 1.0, 1.0, 1.0, 1.0, 1.0, 1.0, 1.0, 1.0, 1.0, 1.0, 1.0, 1.0, 1.0, 1.0, 1.0, 1.0, 1.0, 1.0, 1.0, 1.0, 1.0, 1.0, 1.0, 1.0, 1.0, 1.0, 1.0, 1.0, 1.0, 1.0, 1.0, 1.0, 1.0, 1.0, 1.0, 1.0, 1.0, 1.0, 1.0, 1.0, 1.0, 1.0, 1.0, 1.0, 1.0, 1.0, 1.0, 1.0, 1.0, 1.0, 1.0, 1.0, 1.0, 1.0, 1.0, 1.0, 1.0, 1.0, 1.0, 1.0, 1.0, 1.0, 1.0, 1.0, 1.0, 1.0, 1.0, 1.0, 1.0, 1.0, 1.0, 1.0, 1.0, 1.0, 1.0, 1.0, 1.0, 1.0, 1.0, 1.0, 1.0, 1.0, 1.0, 1.0, 1.0, 1.0, 1.0, 1.0, 1.0, 1.0, 1.0, 1.0, 1.0, 1.0, 1.0, 1.0, 1.0, 1.0, 1.0, 1.0, 1.0, 1.0, 1.0, 1.0, 1.0, 1.0, 1.0, 1.0, 1.0, 1.0, 1.0, 1.0, 1.0, 1.0, 1.0, 1.0, 1.0, 1.0, 1.0, 1.0, 1.0, 1.0, 1.0, 1.0, 1.0, 1.0, 1.0, 1.0, 1.0, 1.0, 1.0, 1.0, 1.0, 1.0, 1.0, 1.0, 1.0, 1.0, 1.0, 1.0, 1.0, 1.0, 1.0, 1.0, 1.0, 1.0, 1.0, 1.0, 1.0, 1.0, 1.0, 1.0, 1.0, 1.0, 1.0, 1.0, 1.0, 1.0, 1.0, 1.0, 1.0, 1.0, 1.0, 1.0, 1.0, 1.0, 1.0, 1.0, 1.0, 1.0, 1.0, 1.0, 1.0, 1.0, 1.0, 1.0, 1.0, 1.0, 1.0, 1.0, 1.0, 1.0, 1.0, 1.0, 1.0, 1.0, 1.0, 1.0, 1.0, 1.0, 1.0, 1.0, 1.0, 1.0, 1.0, 1.0, 1.0, 1.0, 1.0, 1.0, 1.0, 1.0, 1.0, 1.0, 1.0, 1.0, 1.0, 1.0, 1.0, 1.0, 1.0, 1.0, 1.0, 1.0, 1.0, 1.0, 1.0, 1.0, 1.0, 1.0, 1.0, 1.0, 1.0, 1.0, 1.0, 1.0, 1.0, 1.0, 1.0, 1.0, 1.0, 1.0, 1.0, 1.0, 1.0, 1.0, 1.0, 1.0, 1.0, 1.0, 1.0, 1.0, 1.0, 1.0, 1.0, 1.0, 1.0, 1.0, 1.0, 1.0, 1.0, 1.0, 1.0, 1.0, 1.0, 1.0, 1.0, 1.0, 1.0, 1.0, 1.0, 1.0, 1.0, 1.0, 1.0, 1.0, 1.0, 1.0, 1.0, 1.0, 1.0, 1.0, 1.0, 1.0, 1.0, 1.0, 1.0, 1.0, 1.0, 1.0, 1.0, 1.0, 1.0, 1.0, 1.0, 1.0, 1.0, 1.0, 1.0, 1.0, 1.0, 1.0])
me_cube.materials.append(mat_material)
me_cube.use_mirror_vertex_groups = False
me_cube.update()
arm_metarig = bpy.data.armatures.new('metarig')  # bones are not reproduced

# ---- objects
ob_cube = bpy.data.objects.new('Cube', me_cube)
ob_empty = bpy.data.objects.new('Empty', None)
ob_metarig = bpy.data.objects.new('metarig', arm_metarig)

# ---- transforms, parenting, visibility, modifiers, constraints
ob_cube.parent = ob_metarig
ob_cube.location = (0.0, 0.0, 0.0)
ob_cube.lock_rotations_4d = False
ob_cube.empty_display_type = 'ARROWS'
ob_cube.lineart.crease_threshold = 0.0
_vg = ob_cube.vertex_groups.new(name='spine')
for _i, _w in zip([15, 18, 19, 20, 21, 22, 23, 24, 25, 26, 27, 28, 29, 36, 37, 38, 39, 40, 41, 42, 43, 44, 45, 52, 53, 54, 55, 56, 57, 179, 180, 181, 262, 263, 264, 265, 266, 267, 268, 269, 270, 271, 272, 273, 274, 275, 276, 277], [0.002898, 0.06668, 0.05095, 0.05703, 0.08609, 0.04621, 0.04927, 1.0, 1.0, 1.0, 1.0, 1.0, 1.0, 1.0, 1.0, 1.0, 1.0, 1.0, 1.0, 1.0, 1.0, 1.0, 1.0, 1.0, 1.0, 1.0, 1.0, 1.0, 1.0, 0.04336, 0.2712, 0.9999, 0.2332, 0.1628, 0.1764, 0.1279, 0.1378, 0.1637, 0.2331, 0.324, 0.107, 0.07077, 0.1135, 0.07309, 0.06608, 0.1086, 1.0, 1.0]): _vg.add([_i], _w, 'REPLACE')
_vg = ob_cube.vertex_groups.new(name='spine.001')
for _i, _w in zip([1, 4, 6, 9, 12, 13, 14, 15, 16, 17, 18, 19, 20, 21, 22, 23, 177, 178, 179, 180, 244, 245, 246, 247, 248, 249, 262, 263, 264, 265, 266, 267, 268, 269, 270, 271, 272, 273, 274, 275], [0.04602, 0.06075, 0.05859, 0.05503, 0.2122, 0.1504, 0.1944, 0.2128, 0.1495, 0.2044, 0.5916, 0.6301, 0.6725, 0.618, 0.6255, 0.6716, 0.001027, 0.1636, 0.6366, 0.6609, 0.1105, 0.04991, 0.1017, 0.1224, 0.1031, 0.06552, 0.6262, 0.6204, 0.7031, 0.6617, 0.6849, 0.72, 0.5923, 0.5609, 0.7129, 0.6623, 0.7409, 0.7213, 0.6887, 0.7242]): _vg.add([_i], _w, 'REPLACE')
_vg = ob_cube.vertex_groups.new(name='spine.002')
for _i, _w in zip([0, 1, 4, 5, 6, 7, 8, 9, 12, 13, 14, 15, 16, 17, 18, 19, 20, 21, 22, 23, 178, 179, 182, 185, 186, 188, 244, 246, 247, 248, 249, 262, 263, 264, 265, 266, 267, 268, 269, 270, 271, 272, 273, 274], [0.07062, 0.2235, 0.4853, 0.1542, 0.4313, 0.1624, 0.06506, 0.1167, 0.4176, 0.05563, 0.486, 0.5349, 0.002852, 0.1337, 0.1572, 0.05209, 0.1448, 0.1859, 0.01015, 0.05586, 0.02831, 0.01459, 0.03362, 0.06591, 0.1063, 0.01659, 0.4496, 0.4842, 0.5528, 0.1351, 0.008518, 0.05069, 0.08677, 0.004686, 0.0402, 0.08105, 0.04027, 0.09829, 0.06106, 0.001702, 0.0095, 0.01397, 0.03286, 0.00755]): _vg.add([_i], _w, 'REPLACE')
_vg = ob_cube.vertex_groups.new(name='spine.003')
for _i, _w in zip([0, 1, 2, 4, 5, 6, 7, 8, 9, 10, 12, 15, 174, 175, 176, 182, 183, 185, 186, 188, 189, 190, 191, 194, 221, 223, 224, 225, 244, 246, 247], [0.1192, 0.06004, 0.02293, 0.1699, 0.2989, 0.103, 0.4816, 0.08986, 0.01004, 0.009701, 0.009618, 0.04054, 0.5112, 0.09318, 0.01453, 0.2428, 0.01474, 0.1295, 0.5122, 0.5608, 0.02122, 0.1454, 0.1646, 0.01969, 0.02799, 0.05885, 0.03432, 0.06615, 0.05495, 0.03466, 0.08398]): _vg.add([_i], _w, 'REPLACE')
_vg = ob_cube.vertex_groups.new(name='Neck')
for _i, _w in zip([5, 6, 7, 174, 175, 182, 183, 185, 186, 187, 188, 189, 190, 191, 192, 193, 194, 195, 196, 197, 198, 199, 200, 201, 202, 203, 204, 205, 206, 207, 208, 209, 221, 222, 223, 224, 225, 226, 227, 228, 229, 230, 231, 232, 233, 234, 235, 236, 237, 238, 239, 240, 241, 242], [0.08784, 0.01081, 0.03064, 0.1482, 0.1037, 0.05384, 0.03671, 0.2083, 0.06557, 0.1383, 0.1731, 0.6254, 0.6247, 0.599, 0.714, 0.7184, 0.6598, 0.2461, 0.6921, 0.2703, 0.5943, 0.2731, 0.1795, 0.2073, 0.1861, 0.199, 0.1689, 0.01314, 0.03798, 0.02544, 0.0541, 0.006296, 0.4596, 0.3629, 0.3906, 0.4125, 0.3973, 0.3837, 0.3185, 0.3272, 0.3214, 0.2617, 0.3678, 0.347, 0.2146, 0.234, 0.2779, 0.3241, 0.2572, 0.2327, 0.3184, 0.2711, 0.2026, 0.2204]): _vg.add([_i], _w, 'REPLACE')
_vg = ob_cube.vertex_groups.new(name='Head')
for _i, _w in zip([174, 188, 189, 190, 191, 192, 193, 194, 195, 196, 197, 198, 199, 200, 201, 202, 203, 204, 205, 206, 207, 208, 209, 210, 211, 212, 213, 214, 215, 216, 217, 218, 219, 220, 221, 222, 223, 224, 225, 226, 227, 228, 229, 230, 231, 232, 233, 234, 235, 236, 237, 238, 239, 240, 241, 242], [0.02397, 0.0431, 0.04933, 0.159, 0.1665, 0.1421, 0.1726, 0.1482, 0.7539, 0.3079, 0.7297, 0.4057, 0.7269, 0.8205, 0.7927, 0.8139, 0.801, 0.8311, 0.9684, 0.956, 0.9623, 0.9459, 0.9719, 0.9894, 0.9847, 0.9848, 0.9756, 0.9896, 0.9948, 0.9955, 0.993, 0.9907, 0.9939, 0.9966, 0.4728, 0.5771, 0.5156, 0.517, 0.5013, 0.5612, 0.6307, 0.6141, 0.6279, 0.6966, 0.5736, 0.579, 0.7854, 0.766, 0.7221, 0.6759, 0.7428, 0.7673, 0.6816, 0.7289, 0.7974, 0.7796]): _vg.add([_i], _w, 'REPLACE')
_vg = ob_cube.vertex_groups.new(name='shoulder.L')
for _i, _w in zip([0, 1, 2, 3, 4, 5, 6, 7, 8, 9, 10, 11, 14, 15, 17, 21, 174, 175, 176, 177, 182, 183, 184, 185, 186, 187, 188, 189, 190, 191, 192, 193, 194, 222, 223, 225, 226, 227, 228, 229, 230, 231, 232, 244, 246, 247, 248, 249], [0.6521, 0.4163, 0.6623, 0.08189, 0.1656, 0.2108, 0.0813, 0.2318, 0.6087, 0.2017, 0.5972, 0.05578, 0.07179, 0.07062, 0.04181, 0.002033, 0.2729, 0.7584, 0.5764, 0.08812, 0.5913, 0.7949, 0.8896, 0.2528, 0.2472, 0.7789, 0.1665, 0.1902, 0.06055, 0.0555, 0.1191, 0.07256, 0.1497, 0.02077, 0.01012, 0.008727, 0.02337, 0.02061, 0.03946, 0.01915, 0.005882, 0.02735, 0.05288, 0.03389, 0.1564, 0.1114, 0.09321, 0.03041]): _vg.add([_i], _w, 'REPLACE')
_vg = ob_cube.vertex_groups.new(name='upper_arm.L')
_vg.add([134, 135, 136, 137, 138, 139, 250, 251, 252, 253, 254, 255, 256, 257, 258, 259, 260, 261, 294, 295, 296, 297, 298, 299, 300, 301, 302, 303, 304, 305], 1.0, 'REPLACE')
_vg = ob_cube.vertex_groups.new(name='forearm.L')
for _i, _w in zip([140, 141, 142, 143, 148, 149, 150, 151, 152, 153, 154, 155, 156, 157, 158, 159, 278, 279, 280, 281, 282, 283, 284, 285, 286, 287, 288, 289, 290, 291, 292, 293], [1.0, 1.0, 1.0, 1.0, 1.0, 1.0, 1.0, 1.0, 0.005271, 0.0301, 0.0323, 0.04986, 1.0, 1.0, 1.0, 1.0, 1.0, 1.0, 1.0, 1.0, 1.0, 1.0, 1.0, 1.0, 0.4296, 0.7688, 0.7588, 0.4271, 0.6227, 0.3903, 0.392, 0.6147]): _vg.add([_i], _w, 'REPLACE')
_vg = ob_cube.vertex_groups.new(name='hand.L')
for _i, _w in zip([144, 146, 152, 153, 154, 155, 160, 162, 164, 166, 286, 287, 288, 289, 290, 291, 292, 293], [0.8065, 0.8162, 0.06529, 0.8381, 0.08286, 0.8267, 0.1017, 0.1119, 0.02853, 0.02593, 0.1372, 0.07663, 0.1494, 0.4026, 0.1309, 0.1554, 0.4247, 0.2337]): _vg.add([_i], _w, 'REPLACE')
_vg = ob_cube.vertex_groups.new(name='thumb.01.L')
for _i, _w in zip([144, 145, 146, 147, 152, 153, 154, 155, 161, 163, 165, 167, 168, 169, 170, 171, 286, 287, 288, 289, 290, 291, 292, 293], [0.0899, 0.9461, 0.0862, 0.9568, 0.8966, 0.1115, 0.8673, 0.115, 0.1038, 0.1071, 0.007336, 0.0219, 0.5184, 0.5289, 0.0191, 0.03986, 0.4275, 0.1523, 0.08949, 0.1645, 0.2428, 0.4485, 0.1777, 0.148]): _vg.add([_i], _w, 'REPLACE')
_vg = ob_cube.vertex_groups.new(name='thumb.02.L')
for _i, _w in zip([145, 168, 169, 170, 171, 172, 173], [0.007409, 0.48, 0.4689, 0.9646, 0.9541, 0.983, 0.9789]): _vg.add([_i], _w, 'REPLACE')
_vg = ob_cube.vertex_groups.new(name='palm.02.L')
_vg = ob_cube.vertex_groups.new(name='f_middle.01.L')
for _i, _w in zip([144, 146, 160, 161, 162, 163, 164, 165, 166, 167], [0.09586, 0.08975, 0.8803, 0.8871, 0.8691, 0.884, 0.9478, 0.9633, 0.9494, 0.9545]): _vg.add([_i], _w, 'REPLACE')
_vg = ob_cube.vertex_groups.new(name='shoulder.R')
for _i, _w in zip([5, 6, 183, 185, 189], [0.1076, 0.02418, 0.0007404, 0.2612, 0.06468]): _vg.add([_i], _w, 'REPLACE')
_vg = ob_cube.vertex_groups.new(name='upper_arm.R')
_vg = ob_cube.vertex_groups.new(name='forearm.R')
_vg = ob_cube.vertex_groups.new(name='hand.R')
_vg = ob_cube.vertex_groups.new(name='thumb.01.R')
_vg = ob_cube.vertex_groups.new(name='thumb.02.R')
_vg = ob_cube.vertex_groups.new(name='palm.02.R')
_vg = ob_cube.vertex_groups.new(name='f_middle.01.R')
_vg = ob_cube.vertex_groups.new(name='breast.L')
for _i, _w in zip([0, 1, 2, 3, 4, 5, 6, 7, 8, 9, 10, 11, 12, 13, 14, 15, 16, 17, 18, 19, 20, 21, 22, 23, 176, 177, 178, 179, 180, 182, 183, 184, 185, 186, 243, 244, 245, 246, 247, 248, 249, 262, 263, 264, 265, 266, 267, 268, 269, 270, 271, 272, 273, 274, 275], [0.1132, 0.2368, 0.233, 0.8754, 0.09253, 0.1096, 0.2494, 0.04795, 0.1904, 0.5853, 0.3123, 0.9114, 0.2732, 0.7652, 0.2043, 0.1045, 0.7945, 0.5886, 0.156, 0.2549, 0.09374, 0.06823, 0.2852, 0.2031, 0.3311, 0.8515, 0.7577, 0.2711, 0.04535, 0.04511, 0.07896, 0.05687, 0.05451, 0.0202, 0.9374, 0.2936, 0.9038, 0.1993, 0.105, 0.6399, 0.8537, 0.08016, 0.1138, 0.087, 0.1553, 0.07724, 0.06004, 0.05391, 0.02993, 0.1462, 0.227, 0.1038, 0.1501, 0.2056, 0.1341]): _vg.add([_i], _w, 'REPLACE')
_vg = ob_cube.vertex_groups.new(name='breast.R')
_vg = ob_cube.vertex_groups.new(name='thigh.L')
for _i, _w in zip([30, 31, 32, 33, 34, 35, 46, 47, 48, 49, 50, 51, 58, 59, 60, 61, 62, 63, 64, 65, 66, 67, 68, 69, 100, 101, 102, 103, 104, 105, 106, 107, 108, 109, 110, 111, 112, 113, 115, 116, 120, 122, 125, 126], [1.0, 1.0, 1.0, 1.0, 1.0, 1.0, 1.0, 1.0, 1.0, 1.0, 1.0, 1.0, 0.3129, 0.3412, 0.06346, 0.1027, 0.1048, 0.1117, 0.6794, 0.8898, 0.1436, 0.2328, 0.6665, 0.2317, 1.0, 1.0, 1.0, 1.0, 1.0, 1.0, 1.0, 1.0, 1.0, 1.0, 1.0, 1.0, 1.0, 1.0, 0.04524, 0.04346, 0.01167, 0.02255, 0.016, 0.01015]): _vg.add([_i], _w, 'REPLACE')
_vg = ob_cube.vertex_groups.new(name='shin.L')
_vg.add([58, 59, 60, 61, 62, 63, 64, 65, 66, 67, 68, 69, 76, 77, 78, 79, 80, 81, 114, 115, 116, 117, 118, 119, 120, 121, 122, 123, 124, 125, 126, 127, 128, 129, 130, 131, 132, 133], 1.0, 'REPLACE')
_vg = ob_cube.vertex_groups.new(name='thigh.R')
_vg = ob_cube.vertex_groups.new(name='shin.R')
_vg = ob_cube.vertex_groups.new(name='KneeIK.L')
_vg = ob_cube.vertex_groups.new(name='foot.L')
for _i, _w in zip([70, 71, 72, 73, 74, 75, 76, 77, 78, 79, 80, 81, 82, 83, 84, 85, 86, 87, 88, 91, 92, 93, 94, 95, 96, 97, 98, 99, 130, 132, 133], [0.8091, 0.9104, 0.682, 0.2094, 0.8874, 0.7737, 0.07859, 0.09032, 0.1127, 0.05002, 0.1121, 0.1282, 0.6538, 0.8133, 0.008691, 0.02049, 0.6608, 0.1019, 0.1049, 0.1739, 0.02933, 0.1298, 0.4921, 0.07142, 0.7244, 0.1792, 0.1899, 0.7102, 0.01067, 0.0002189, 0.01706]): _vg.add([_i], _w, 'REPLACE')
_vg = ob_cube.vertex_groups.new(name='toe.L')
for _i, _w in zip([70, 71, 82, 83, 86, 88, 89, 90, 91, 92, 93, 94, 95, 96, 97, 98, 99], [0.003276, 0.04571, 0.1189, 0.1328, 0.09612, 0.8896, 0.9931, 0.9917, 0.8193, 0.9528, 0.8643, 0.4805, 0.9276, 0.2457, 0.8166, 0.7705, 0.2641]): _vg.add([_i], _w, 'REPLACE')
_vg = ob_cube.vertex_groups.new(name='heel.02.L')
for _i, _w in zip([70, 72, 73, 74, 75, 82, 83, 84, 85, 86, 87, 98], [0.005721, 0.1069, 0.08709, 0.007658, 0.09427, 0.2095, 0.05032, 0.9633, 0.9449, 0.2325, 0.8813, 0.02165]): _vg.add([_i], _w, 'REPLACE')
_vg = ob_cube.vertex_groups.new(name='KneeIK.R')
_vg = ob_cube.vertex_groups.new(name='foot.R')
_vg = ob_cube.vertex_groups.new(name='toe.R')
_vg = ob_cube.vertex_groups.new(name='heel.02.R')
_m = ob_cube.modifiers.new('Mirror', 'MIRROR')
_m.use_clip = True
_m = ob_cube.modifiers.new('Armature', 'ARMATURE')
_m = ob_cube.modifiers.new('Armature.001', 'ARMATURE')
_m.object = ob_metarig
ob_empty.location = (0.2805, 5.966, 0.0)
ob_empty.rotation_euler = (1.571, -0.0, -0.0)
ob_empty.empty_display_type = 'IMAGE'
ob_empty.empty_display_size = 5.0
ob_metarig.location = (0.0, 0.0, 0.0)
ob_metarig.show_in_front = True

# ---- collection membership
col_collection.objects.link(ob_cube)
col_collection.objects.link(ob_empty)
col_collection.objects.link(ob_metarig)

# ---- scene / render settings (as saved in the file)
scene.frame_start = 1; scene.frame_end = 45; scene.frame_set(33)
scene.render.engine = 'BLENDER_EEVEE_NEXT'
scene.render.fps = 60
bpy.context.view_layer.update()

# ---- added for rendering (the .blend has no active camera and no usable light): camera, sun
cam_auto = bpy.data.cameras.new('AutoCamera')
cam_auto.lens = 50.0
cam_auto.sensor_width = 36.0
cam_auto.clip_end = 1000.0
ob_auto_camera = bpy.data.objects.new('AutoCamera', cam_auto)
scene.collection.objects.link(ob_auto_camera)
ob_auto_camera.location = (4.31068, -5.27221, 5.61571)
ob_auto_camera.rotation_euler = (1.09748, -7.21219e-08, 0.694738)
scene.camera = ob_auto_camera
light_auto_sun = bpy.data.lights.new('AutoSun', 'SUN')
light_auto_sun.energy = 3.0
light_auto_sun.angle = 0.0523599
ob_auto_sun = bpy.data.objects.new('AutoSun', light_auto_sun)
scene.collection.objects.link(ob_auto_sun)
ob_auto_sun.rotation_euler = (0.872665, 0.174533, 0.523599)
bpy.context.view_layer.update()
